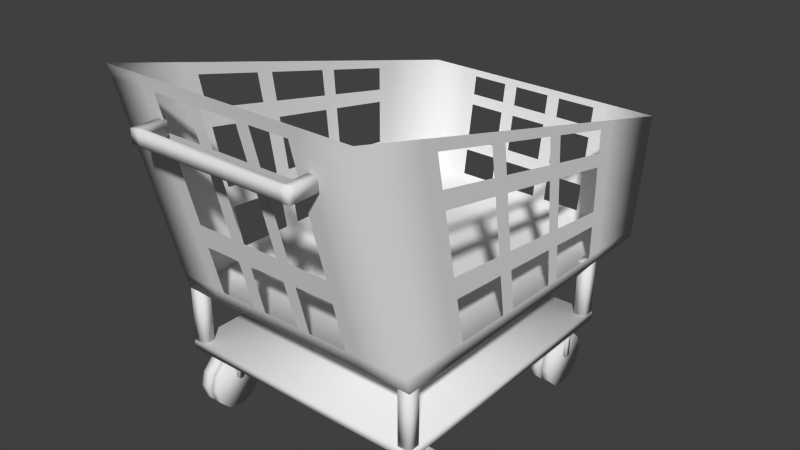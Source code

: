 # Source: Cart.blend  (saved by Blender 2.73.0; exported with 4.5.12 LTS)
import bpy
from mathutils import Matrix  # noqa: F401  (used for matrix-valued properties, if any)

bpy.ops.wm.read_factory_settings(use_empty=True)
scene = bpy.context.scene
scene.name = 'Scene'

# ---- collections
col_collection_1 = bpy.data.collections.new('Collection 1'); scene.collection.children.link(col_collection_1)

# ---- materials (node trees are filled in below, after node groups)
mat_material = bpy.data.materials.new('Material')
mat_material.alpha_threshold = 0.0
mat_material.use_transparent_shadow = False
mat_material.roughness = 0.5
mat_material.line_color = (0.0, 0.0, 0.0, 1.0)

# ---- material node trees

# ---- world
world_world = bpy.data.worlds.new('World'); scene.world = world_world
world_world.color = (0.05088, 0.05088, 0.05088)
world_world.use_sun_shadow = False
world_world.sun_shadow_jitter_overblur = 0.0
world_world.cycles.sampling_method = 'MANUAL'
world_world.cycles.sample_map_resolution = 256

# ---- meshes
me_cube = bpy.data.meshes.new('Cube')
me_cube.from_pydata([(-1.043, 0.8795, -0.4525), (1.043, 0.8795, -0.4525), (1.043, -1.903, -0.4525), (-1.043, -1.903, -0.4525), (-1.043, 1.031, 0.5316), (1.043, 1.031, 0.5316), (1.043, -2.381, 1.396), (-1.043, -2.381, 1.396), (-1.043, 0.9232, -0.1696), (1.043, 0.9232, -0.1696), (1.043, -2.041, 0.07891), (-1.043, -2.041, 0.07891), (-1.043, 0.939, -0.06719), (1.043, 0.939, -0.06719), (1.043, -2.09, 0.2713), (-1.043, -2.09, 0.2713), (-1.043, 0.9852, 0.2322), (1.043, 0.9852, 0.2322), (1.043, -2.236, 0.8336), (-1.043, -2.236, 0.8336), (-1.043, 0.999, 0.321), (1.043, 0.999, 0.321), (1.043, -2.279, 1.0), (-1.043, -2.279, 1.0), (-1.043, 0.2375, -0.4525), (-1.043, -0.3191, -0.4525), (-1.043, -0.8757, -0.4525), (-1.043, -1.432, -0.4525), (1.043, 0.2375, -0.4525), (1.043, -0.3191, -0.4525), (1.043, -0.8757, -0.4525), (1.043, -1.432, -0.4525), (-1.043, 0.2443, 0.731), (-1.043, -0.4382, 0.9039), (-1.043, -1.121, 1.077), (-1.043, -1.803, 1.25), (1.043, 0.2443, 0.731), (1.043, -0.4382, 0.9039), (1.043, -1.121, 1.077), (1.043, -1.803, 1.25), (-1.043, 0.2394, -0.1123), (-1.043, -0.3533, -0.06257), (-1.043, -0.9461, -0.01286), (-1.043, -1.539, 0.03684), (1.043, 0.2394, -0.1123), (1.043, -0.3533, -0.06257), (1.043, -0.9461, -0.01286), (1.043, -1.539, 0.03684), (-1.043, 0.2401, 0.0109), (-1.043, -0.3657, 0.0786), (-1.043, -0.9716, 0.1463), (-1.043, -1.577, 0.214), (1.043, 0.2401, 0.0109), (1.043, -0.3657, 0.0786), (1.043, -0.9716, 0.1463), (1.043, -1.577, 0.214), (-1.043, 0.2422, 0.3709), (-1.043, -0.402, 0.4912), (-1.043, -1.046, 0.6115), (-1.043, -1.69, 0.7318), (1.043, 0.2422, 0.3709), (1.043, -0.402, 0.4912), (1.043, -1.046, 0.6115), (1.043, -1.69, 0.7318), (-1.043, 0.2428, 0.4778), (-1.043, -0.4127, 0.6136), (-1.043, -1.068, 0.7495), (-1.043, -1.724, 0.8854), (1.043, 0.2428, 0.4778), (1.043, -0.4127, 0.6136), (1.043, -1.068, 0.7495), (1.043, -1.724, 0.8854), (-1.043, -1.329, -0.4525), (1.043, -1.329, -0.4525), (-1.043, -1.676, 1.217), (1.043, -1.676, 1.217), (-1.043, -1.428, 0.02758), (1.043, -1.428, 0.02758), (-1.043, -1.465, 0.2014), (1.043, -1.465, 0.2014), (-1.043, -1.57, 0.7094), (1.043, -1.57, 0.7094), (-1.043, -1.602, 0.8601), (1.043, -1.602, 0.8601), (-1.043, -0.7582, -0.4525), (1.043, -0.7582, -0.4525), (-1.043, -0.9766, 1.04), (1.043, -0.9766, 1.04), (-1.043, -0.821, -0.02336), (1.043, -0.821, -0.02336), (-1.043, -0.8437, 0.132), (1.043, -0.8437, 0.132), (-1.043, -0.9101, 0.5861), (1.043, -0.9101, 0.5861), (-1.043, -0.9298, 0.7208), (1.043, -0.9298, 0.7208), (-1.043, -0.2141, -0.4525), (1.043, -0.2141, -0.4525), (-1.043, -0.3094, 0.8713), (1.043, -0.3094, 0.8713), (-1.043, -0.2415, -0.07195), (1.043, -0.2415, -0.07195), (-1.043, -0.2514, 0.06583), (1.043, -0.2514, 0.06583), (-1.043, -0.2804, 0.4685), (1.043, -0.2804, 0.4685), (-1.043, -0.289, 0.588), (1.043, -0.289, 0.588), (-1.043, 0.3536, -0.4525), (1.043, 0.3536, -0.4525), (-1.043, 0.3867, 0.6949), (1.043, 0.3867, 0.6949), (-1.043, 0.3631, -0.1226), (1.043, 0.3631, -0.1226), (-1.043, 0.3666, -0.003226), (1.043, 0.3666, -0.003226), (-1.043, 0.3766, 0.3458), (1.043, 0.3766, 0.3458), (-1.043, 0.3796, 0.4494), (1.043, 0.3796, 0.4494), (-0.6255, 0.8795, -0.4525), (-0.2085, 0.8795, -0.4525), (0.2085, 0.8795, -0.4525), (0.6255, 0.8795, -0.4525), (0.6255, -1.903, -0.4525), (0.2085, -1.903, -0.4525), (-0.2085, -1.903, -0.4525), (-0.6255, -1.903, -0.4525), (-0.6255, 1.031, 0.5316), (-0.2085, 1.031, 0.5316), (0.2085, 1.031, 0.5316), (0.6255, 1.031, 0.5316), (0.6255, -2.381, 1.396), (0.2085, -2.381, 1.396), (-0.2085, -2.381, 1.396), (-0.6255, -2.381, 1.396), (0.6255, -2.041, 0.07891), (0.2085, -2.041, 0.07891), (-0.2085, -2.041, 0.07891), (-0.6255, -2.041, 0.07891), (-0.6255, 0.9232, -0.1696), (-0.2085, 0.9232, -0.1696), (0.2085, 0.9232, -0.1696), (0.6255, 0.9232, -0.1696), (0.6255, -2.09, 0.2713), (0.2085, -2.09, 0.2713), (-0.2085, -2.09, 0.2713), (-0.6255, -2.09, 0.2713), (-0.6255, 0.939, -0.06719), (-0.2085, 0.939, -0.06719), (0.2085, 0.939, -0.06719), (0.6255, 0.939, -0.06719), (0.6255, -2.236, 0.8336), (0.2085, -2.236, 0.8336), (-0.2085, -2.236, 0.8336), (-0.6255, -2.236, 0.8336), (-0.6255, 0.9852, 0.2322), (-0.2085, 0.9852, 0.2322), (0.2085, 0.9852, 0.2322), (0.6255, 0.9852, 0.2322), (0.6255, -2.279, 1.0), (0.2085, -2.279, 1.0), (-0.2085, -2.279, 1.0), (-0.6255, -2.279, 1.0), (-0.6255, 0.999, 0.321), (-0.2085, 0.999, 0.321), (0.2085, 0.999, 0.321), (0.6255, 0.999, 0.321), (0.6255, 0.2375, -0.4525), (0.2085, 0.2375, -0.4525), (-0.2085, 0.2375, -0.4525), (-0.6255, 0.2375, -0.4525), (0.6255, -0.3191, -0.4525), (0.2085, -0.3191, -0.4525), (-0.2085, -0.3191, -0.4525), (-0.6255, -0.3191, -0.4525), (0.6255, -0.8757, -0.4525), (0.2085, -0.8757, -0.4525), (-0.2085, -0.8757, -0.4525), (-0.6255, -0.8757, -0.4525), (0.6255, -1.432, -0.4525), (0.2085, -1.432, -0.4525), (-0.2085, -1.432, -0.4525), (-0.6255, -1.432, -0.4525), (0.6255, -1.329, -0.4525), (0.2085, -1.329, -0.4525), (-0.2085, -1.329, -0.4525), (-0.6255, -1.329, -0.4525), (0.6255, -0.7582, -0.4525), (0.2085, -0.7582, -0.4525), (-0.2085, -0.7582, -0.4525), (-0.6255, -0.7582, -0.4525), (0.6255, -0.2141, -0.4525), (0.2085, -0.2141, -0.4525), (-0.2085, -0.2141, -0.4525), (-0.6255, -0.2141, -0.4525), (0.6255, 0.3536, -0.4525), (0.2085, 0.3536, -0.4525), (-0.2085, 0.3536, -0.4525), (-0.6255, 0.3536, -0.4525), (0.5303, 0.8795, -0.4525), (0.5303, -1.903, -0.4525), (0.5303, 1.031, 0.5316), (0.5303, -2.381, 1.396), (0.5303, -2.041, 0.07891), (0.5303, 0.9232, -0.1696), (0.5303, -2.09, 0.2713), (0.5303, 0.939, -0.06719), (0.5303, -2.236, 0.8336), (0.5303, 0.9852, 0.2322), (0.5303, -2.279, 1.0), (0.5303, 0.999, 0.321), (0.5303, 0.2375, -0.4525), (0.5303, -0.3191, -0.4525), (0.5303, -0.8757, -0.4525), (0.5303, -1.432, -0.4525), (0.5303, -1.329, -0.4525), (0.5303, -0.7582, -0.4525), (0.5303, -0.2141, -0.4525), (0.5303, 0.3536, -0.4525), (0.09784, 0.8795, -0.4525), (0.09784, -1.903, -0.4525), (0.09784, 1.031, 0.5316), (0.09784, -2.381, 1.396), (0.09784, -2.041, 0.07891), (0.09784, 0.9232, -0.1696), (0.09784, -2.09, 0.2713), (0.09784, 0.939, -0.06719), (0.09784, -2.236, 0.8336), (0.09784, 0.9852, 0.2322), (0.09784, -2.279, 1.0), (0.09784, 0.999, 0.321), (0.09784, 0.2375, -0.4525), (0.09784, -0.3191, -0.4525), (0.09784, -0.8757, -0.4525), (0.09784, -1.432, -0.4525), (0.09784, -1.329, -0.4525), (0.09784, -0.7582, -0.4525), (0.09784, -0.2141, -0.4525), (0.09784, 0.3536, -0.4525), (-0.3229, 0.8795, -0.4525), (-0.3229, -1.903, -0.4525), (-0.3229, 1.031, 0.5316), (-0.3229, -2.381, 1.396), (-0.3229, -2.041, 0.07891), (-0.3229, 0.9232, -0.1696), (-0.3229, -2.09, 0.2713), (-0.3229, 0.939, -0.06719), (-0.3229, -2.236, 0.8336), (-0.3229, 0.9852, 0.2322), (-0.3229, -2.279, 1.0), (-0.3229, 0.999, 0.321), (-0.3229, 0.2375, -0.4525), (-0.3229, -0.3191, -0.4525), (-0.3229, -0.8757, -0.4525), (-0.3229, -1.432, -0.4525), (-0.3229, -1.329, -0.4525), (-0.3229, -0.7582, -0.4525), (-0.3229, -0.2141, -0.4525), (-0.3229, 0.3536, -0.4525), (-0.7322, -1.903, -0.4525), (-0.7322, -2.381, 1.396), (-0.7322, -2.041, 0.07891), (-0.7322, -2.09, 0.2713), (-0.7322, -2.236, 0.8336), (-0.7322, -2.279, 1.0), (-0.7322, 0.2375, -0.4525), (-0.7322, -0.3191, -0.4525), (-0.7322, -0.8757, -0.4525), (-0.7322, -1.432, -0.4525), (-0.7322, -1.329, -0.4525), (-0.7322, -0.7582, -0.4525), (-0.7322, -0.2141, -0.4525), (-0.7322, 0.3536, -0.4525), (-0.7322, 0.8795, -0.4525), (-0.7322, 1.031, 0.5316), (-0.7322, 0.9232, -0.1696), (-0.7322, 0.939, -0.06719), (-0.7322, 0.9852, 0.2322), (-0.7322, 0.999, 0.321), (-1.043, 0.8897, -0.3861), (1.043, 0.8897, -0.3861), (1.043, -1.936, -0.3277), (-1.043, -1.936, -0.3277), (1.043, 0.2379, -0.3726), (1.043, -0.3271, -0.361), (1.043, -0.8922, -0.3493), (1.043, -1.457, -0.3376), (-1.043, 0.2379, -0.3726), (-1.043, -0.3271, -0.361), (-1.043, -0.8922, -0.3493), (-1.043, -1.457, -0.3376), (-1.043, -1.352, -0.3398), (1.043, -1.352, -0.3398), (-1.043, -0.7729, -0.3518), (1.043, -0.7729, -0.3518), (-1.043, -0.2205, -0.3632), (1.043, -0.2205, -0.3632), (-1.043, 0.3558, -0.3751), (1.043, 0.3558, -0.3751), (-0.6255, 0.8897, -0.3861), (-0.2085, 0.8897, -0.3861), (0.2085, 0.8897, -0.3861), (0.6255, 0.8897, -0.3861), (0.6255, -1.936, -0.3277), (0.2085, -1.936, -0.3277), (-0.2085, -1.936, -0.3277), (-0.6255, -1.936, -0.3277), (0.5303, -1.936, -0.3277), (0.5303, 0.8897, -0.3861), (0.09784, -1.936, -0.3277), (0.09784, 0.8897, -0.3861), (-0.3229, -1.936, -0.3277), (-0.3229, 0.8897, -0.3861), (-0.7322, 0.8897, -0.3861), (-0.7322, -1.936, -0.3277), (-1.043, 1.023, 0.4763), (1.043, 1.023, 0.4763), (1.043, -2.354, 1.292), (-1.043, -2.354, 1.292), (-1.043, 0.2439, 0.6645), (-1.043, -0.4315, 0.8277), (-1.043, -1.107, 0.9909), (-1.043, -1.782, 1.154), (1.043, 0.2439, 0.6645), (1.043, -0.4315, 0.8277), (1.043, -1.107, 0.9909), (1.043, -1.782, 1.154), (1.043, -1.656, 1.124), (-1.043, -1.656, 1.124), (1.043, -0.9643, 0.9564), (-1.043, -0.9643, 0.9564), (1.043, -0.3041, 0.7969), (-1.043, -0.3041, 0.7969), (1.043, 0.3848, 0.6305), (-1.043, 0.3848, 0.6305), (0.6255, -2.354, 1.292), (0.2085, -2.354, 1.292), (-0.2085, -2.354, 1.292), (-0.6255, -2.354, 1.292), (-0.6255, 1.023, 0.4763), (-0.2085, 1.023, 0.4763), (0.2085, 1.023, 0.4763), (0.6255, 1.023, 0.4763), (0.5303, 1.023, 0.4763), (0.5303, -2.354, 1.292), (0.09784, 1.023, 0.4763), (0.09784, -2.354, 1.292), (-0.3229, 1.023, 0.4763), (-0.3229, -2.354, 1.292), (-0.7322, 1.023, 0.4763), (-0.7322, -2.354, 1.292)], [], [(180, 31, 2, 124), (343, 131, 5, 317), (327, 39, 6, 318), (351, 261, 7, 319), (291, 27, 3, 283), (51, 43, 11, 15), (315, 262, 11, 283), (287, 47, 10, 282), (303, 143, 9, 281), (59, 51, 15, 19), (262, 263, 15, 11), (47, 55, 14, 10), (143, 151, 13, 9), (67, 59, 19, 23), (263, 264, 19, 15), (55, 63, 18, 14), (151, 159, 17, 13), (323, 67, 23, 319), (264, 265, 23, 19), (63, 71, 22, 18), (159, 167, 21, 17), (117, 119, 68, 60), (105, 107, 69, 61), (93, 95, 70, 62), (81, 83, 71, 63), (335, 118, 64, 320), (333, 106, 65, 321), (331, 94, 66, 322), (329, 82, 67, 323), (115, 117, 60, 52), (103, 105, 61, 53), (91, 93, 62, 54), (79, 81, 63, 55), (118, 116, 56, 64), (106, 104, 57, 65), (94, 92, 58, 66), (82, 80, 59, 67), (113, 115, 52, 44), (101, 103, 53, 45), (89, 91, 54, 46), (77, 79, 55, 47), (116, 114, 48, 56), (104, 102, 49, 57), (92, 90, 50, 58), (80, 78, 51, 59), (299, 113, 44, 284), (297, 101, 45, 285), (295, 89, 46, 286), (293, 77, 47, 287), (114, 112, 40, 48), (102, 100, 41, 49), (90, 88, 42, 50), (78, 76, 43, 51), (298, 108, 24, 288), (296, 96, 25, 289), (294, 84, 26, 290), (292, 72, 27, 291), (334, 111, 36, 324), (332, 99, 37, 325), (330, 87, 38, 326), (328, 75, 39, 327), (196, 109, 28, 168), (192, 97, 29, 172), (188, 85, 30, 176), (184, 73, 31, 180), (176, 30, 73, 184), (326, 38, 75, 328), (290, 26, 72, 292), (50, 42, 76, 78), (46, 54, 79, 77), (66, 58, 80, 82), (62, 70, 83, 81), (172, 29, 85, 188), (325, 37, 87, 330), (289, 25, 84, 294), (49, 41, 88, 90), (45, 53, 91, 89), (65, 57, 92, 94), (61, 69, 95, 93), (168, 28, 97, 192), (324, 36, 99, 332), (288, 24, 96, 296), (48, 40, 100, 102), (44, 52, 103, 101), (64, 56, 104, 106), (60, 68, 107, 105), (123, 1, 109, 196), (317, 5, 111, 334), (280, 0, 108, 298), (12, 8, 112, 114), (281, 9, 113, 299), (16, 12, 114, 116), (9, 13, 115, 113), (20, 16, 116, 118), (13, 17, 117, 115), (316, 20, 118, 335), (17, 21, 119, 117), (274, 120, 199, 273), (240, 121, 198, 259), (220, 122, 197, 239), (200, 123, 196, 219), (266, 171, 195, 272), (252, 170, 194, 258), (232, 169, 193, 238), (212, 168, 192, 218), (267, 175, 191, 271), (253, 174, 190, 257), (233, 173, 189, 237), (213, 172, 188, 217), (268, 179, 187, 270), (254, 178, 186, 256), (234, 177, 185, 236), (214, 176, 184, 216), (270, 187, 183, 269), (256, 186, 182, 255), (236, 185, 181, 235), (216, 184, 180, 215), (271, 191, 179, 268), (257, 190, 178, 254), (237, 189, 177, 234), (217, 188, 176, 214), (272, 195, 175, 267), (258, 194, 174, 253), (238, 193, 173, 233), (218, 192, 172, 213), (273, 199, 171, 266), (259, 198, 170, 252), (239, 197, 169, 232), (219, 196, 168, 212), (278, 279, 164, 156), (249, 251, 165, 157), (229, 231, 166, 158), (209, 211, 167, 159), (18, 22, 160, 152), (208, 210, 161, 153), (228, 230, 162, 154), (248, 250, 163, 155), (277, 278, 156, 148), (247, 249, 157, 149), (227, 229, 158, 150), (207, 209, 159, 151), (14, 18, 152, 144), (276, 277, 148, 140), (245, 247, 149, 141), (225, 227, 150, 142), (205, 207, 151, 143), (10, 14, 144, 136), (204, 206, 145, 137), (224, 226, 146, 138), (244, 246, 147, 139), (314, 276, 140, 300), (313, 245, 141, 301), (311, 225, 142, 302), (309, 205, 143, 303), (282, 10, 136, 304), (318, 6, 132, 336), (345, 203, 133, 337), (347, 223, 134, 338), (349, 243, 135, 339), (350, 275, 128, 340), (348, 242, 129, 341), (346, 222, 130, 342), (344, 202, 131, 343), (269, 183, 127, 260), (255, 182, 126, 241), (235, 181, 125, 221), (215, 180, 124, 201), (181, 215, 201, 125), (342, 130, 202, 344), (336, 132, 203, 345), (304, 136, 204, 308), (136, 144, 206, 204), (142, 150, 207, 205), (144, 152, 208, 206), (152, 160, 210, 208), (158, 166, 211, 209), (197, 219, 212, 169), (193, 218, 213, 173), (189, 217, 214, 177), (185, 216, 215, 181), (177, 214, 216, 185), (173, 213, 217, 189), (169, 212, 218, 193), (122, 200, 219, 197), (182, 235, 221, 126), (341, 129, 222, 346), (337, 133, 223, 347), (305, 137, 224, 310), (137, 145, 226, 224), (141, 149, 227, 225), (145, 153, 228, 226), (153, 161, 230, 228), (157, 165, 231, 229), (198, 239, 232, 170), (194, 238, 233, 174), (190, 237, 234, 178), (186, 236, 235, 182), (178, 234, 236, 186), (174, 233, 237, 190), (170, 232, 238, 194), (121, 220, 239, 198), (183, 255, 241, 127), (340, 128, 242, 348), (338, 134, 243, 349), (306, 138, 244, 312), (138, 146, 246, 244), (140, 148, 247, 245), (146, 154, 248, 246), (154, 162, 250, 248), (156, 164, 251, 249), (199, 259, 252, 171), (195, 258, 253, 175), (191, 257, 254, 179), (187, 256, 255, 183), (179, 254, 256, 187), (175, 253, 257, 191), (171, 252, 258, 195), (120, 240, 259, 199), (27, 269, 260, 3), (316, 4, 275, 350), (280, 8, 276, 314), (8, 12, 277, 276), (12, 16, 278, 277), (16, 20, 279, 278), (108, 273, 266, 24), (96, 272, 267, 25), (84, 271, 268, 26), (72, 270, 269, 27), (26, 268, 270, 72), (25, 267, 271, 84), (24, 266, 272, 96), (0, 274, 273, 108), (155, 163, 265, 264), (147, 155, 264, 263), (139, 147, 263, 262), (307, 139, 262, 315), (339, 135, 261, 351), (127, 307, 315, 260), (0, 280, 314, 274), (120, 300, 313, 240), (126, 306, 312, 241), (121, 301, 311, 220), (125, 305, 310, 221), (122, 302, 309, 200), (124, 304, 308, 201), (241, 312, 307, 127), (221, 310, 306, 126), (201, 308, 305, 125), (2, 282, 304, 124), (200, 309, 303, 123), (220, 311, 302, 122), (240, 313, 301, 121), (274, 314, 300, 120), (1, 281, 299, 109), (8, 280, 298, 112), (28, 284, 297, 97), (29, 285, 295, 85), (30, 286, 293, 73), (76, 292, 291, 43), (88, 294, 290, 42), (100, 296, 289, 41), (112, 298, 288, 40), (73, 293, 287, 31), (85, 295, 286, 30), (97, 297, 285, 29), (109, 299, 284, 28), (123, 303, 281, 1), (31, 287, 282, 2), (260, 315, 283, 3), (43, 291, 283, 11), (163, 339, 351, 265), (20, 316, 350, 279), (162, 338, 349, 250), (161, 337, 347, 230), (160, 336, 345, 210), (211, 344, 343, 167), (231, 346, 342, 166), (251, 348, 341, 165), (279, 350, 340, 164), (22, 318, 336, 160), (4, 316, 335, 110), (21, 317, 334, 119), (32, 320, 333, 98), (33, 321, 331, 86), (34, 322, 329, 74), (83, 328, 327, 71), (95, 330, 326, 70), (107, 332, 325, 69), (119, 334, 324, 68), (74, 329, 323, 35), (86, 331, 322, 34), (98, 333, 321, 33), (110, 335, 320, 32), (35, 323, 319, 7), (265, 351, 319, 23), (71, 327, 318, 22), (167, 343, 317, 21)])
me_cube.polygons.foreach_set('use_smooth', [True] * 297)
_uv = me_cube.uv_layers.new(name='UVMap')
_uv.uv.foreach_set('vector', [-0.08568, 0.9145, -0.08568, 1.014, -0.1526, 1.014, -0.1526, 0.9145, 0.8892, 0.1138, 0.873, 0.1138, 0.873, 0.01416, 0.8892, 0.01416, 0.7879, 0.5773, 0.7909, 0.5515, 0.8729, 0.5121, 0.8691, 0.5401, 0.3077, 0.04234, 0.3077, 0.01416, 0.3882, 0.01416, 0.3882, 0.04234, 0.5194, 0.4811, 0.5229, 0.5121, 0.456, 0.5121, 0.4514, 0.4785, 0.5023, 0.3326, 0.5078, 0.3803, 0.4365, 0.3689, 0.4295, 0.3171, 0.3077, 0.4821, 0.3077, 0.3717, 0.3882, 0.3717, 0.3882, 0.4821, 0.7418, 0.9791, 0.7533, 0.8782, 0.8246, 0.8669, 0.8097, 0.9764, 1.142, 0.1138, 1.079, 0.1138, 1.079, 0.01416, 1.142, 0.01416, 0.4863, 0.1931, 0.5023, 0.3326, 0.4295, 0.3171, 0.4088, 0.1656, 0.3077, 0.3717, 0.3077, 0.3195, 0.3882, 0.3195, 0.3882, 0.3717, 0.7533, 0.8782, 0.7588, 0.8305, 0.8317, 0.8151, 0.8246, 0.8669, 1.079, 0.1138, 1.049, 0.1138, 1.049, 0.01416, 1.079, 0.01416, 0.4815, 0.1517, 0.4863, 0.1931, 0.4088, 0.1656, 0.4027, 0.1207, 0.3077, 0.3195, 0.3077, 0.1668, 0.3882, 0.1668, 0.3882, 0.3195, 0.7588, 0.8305, 0.7749, 0.691, 0.8523, 0.6636, 0.8317, 0.8151, 1.049, 0.1138, 0.9607, 0.1138, 0.9607, 0.01416, 1.049, 0.01416, 0.4732, 0.07933, 0.4815, 0.1517, 0.4027, 0.1207, 0.392, 0.04212, 0.3077, 0.1668, 0.3077, 0.1215, 0.3882, 0.1215, 0.3882, 0.1668, 0.7749, 0.691, 0.7796, 0.6496, 0.8584, 0.6186, 0.8523, 0.6636, 0.9607, 0.1138, 0.9347, 0.1138, 0.9347, 0.01416, 0.9607, 0.01416, 0.4812, 0.795, 0.4808, 0.7671, 0.5002, 0.7594, 0.5003, 0.7882, 0.5746, 0.7619, 0.5758, 0.7297, 0.5934, 0.7228, 0.5918, 0.7558, 0.664, 0.7303, 0.6668, 0.694, 0.6865, 0.6862, 0.6833, 0.7234, 0.7578, 0.697, 0.7623, 0.6564, 0.7796, 0.6496, 0.7749, 0.691, 0.7811, 0.2204, 0.7803, 0.2691, 0.7609, 0.2615, 0.7611, 0.2112, 0.6832, 0.1755, 0.6853, 0.2318, 0.6678, 0.2249, 0.6651, 0.1672, 0.5894, 0.1326, 0.5943, 0.196, 0.5747, 0.1883, 0.5692, 0.1233, 0.4911, 0.08751, 0.4989, 0.1585, 0.4815, 0.1517, 0.4732, 0.07933, 0.4827, 0.889, 0.4812, 0.795, 0.5003, 0.7882, 0.5006, 0.8852, 0.5704, 0.8704, 0.5746, 0.7619, 0.5918, 0.7558, 0.5867, 0.867, 0.6546, 0.8526, 0.664, 0.7303, 0.6833, 0.7234, 0.6728, 0.8487, 0.7428, 0.8339, 0.7578, 0.697, 0.7749, 0.691, 0.7588, 0.8305, 0.7803, 0.2691, 0.7799, 0.297, 0.7608, 0.2903, 0.7609, 0.2615, 0.6853, 0.2318, 0.6866, 0.264, 0.6693, 0.2579, 0.6678, 0.2249, 0.5943, 0.196, 0.5971, 0.2323, 0.5778, 0.2255, 0.5747, 0.1883, 0.4989, 0.1585, 0.5033, 0.1991, 0.4863, 0.1931, 0.4815, 0.1517, 0.4831, 0.9212, 0.4827, 0.889, 0.5006, 0.8852, 0.5007, 0.9184, 0.569, 0.9075, 0.5704, 0.8704, 0.5867, 0.867, 0.5849, 0.905, 0.6514, 0.8944, 0.6546, 0.8526, 0.6728, 0.8487, 0.6691, 0.8916, 0.7377, 0.8807, 0.7428, 0.8339, 0.7588, 0.8305, 0.7533, 0.8782, 0.7799, 0.297, 0.7785, 0.3911, 0.7605, 0.3873, 0.7608, 0.2903, 0.6866, 0.264, 0.6907, 0.3725, 0.6745, 0.369, 0.6693, 0.2579, 0.5971, 0.2323, 0.6066, 0.3546, 0.5884, 0.3508, 0.5778, 0.2255, 0.5033, 0.1991, 0.5183, 0.336, 0.5023, 0.3326, 0.4863, 0.1931, 0.4842, 0.9892, 0.4831, 0.9212, 0.5007, 0.9184, 0.5009, 0.9885, 0.5661, 0.986, 0.569, 0.9075, 0.5849, 0.905, 0.5812, 0.9854, 0.6445, 0.9829, 0.6514, 0.8944, 0.6691, 0.8916, 0.6615, 0.9822, 0.7268, 0.9797, 0.7377, 0.8807, 0.7533, 0.8782, 0.7418, 0.9791, 0.7785, 0.3911, 0.778, 0.4232, 0.7604, 0.4204, 0.7605, 0.3873, 0.6907, 0.3725, 0.6921, 0.4096, 0.6762, 0.4071, 0.6745, 0.369, 0.6066, 0.3546, 0.6098, 0.3965, 0.592, 0.3937, 0.5884, 0.3508, 0.5183, 0.336, 0.5235, 0.3828, 0.5078, 0.3803, 0.5023, 0.3326, 0.777, 0.4912, 0.7766, 0.5121, 0.7601, 0.5121, 0.7602, 0.4906, 0.6951, 0.488, 0.696, 0.5121, 0.6811, 0.5121, 0.6799, 0.4874, 0.6166, 0.4849, 0.6187, 0.5121, 0.602, 0.5121, 0.5997, 0.4843, 0.5343, 0.4817, 0.5377, 0.5121, 0.5229, 0.5121, 0.5194, 0.4811, 0.4801, 0.7183, 0.4798, 0.7009, 0.5, 0.6912, 0.5001, 0.7091, 0.5779, 0.6735, 0.5787, 0.6534, 0.597, 0.6447, 0.596, 0.6652, 0.6717, 0.6305, 0.6735, 0.6079, 0.6939, 0.5981, 0.692, 0.6212, 0.77, 0.5855, 0.7728, 0.5602, 0.7909, 0.5515, 0.7879, 0.5773, 0.168, 0.9145, 0.168, 1.014, 0.1515, 1.014, 0.1515, 0.9145, 0.08737, 0.9145, 0.08737, 1.014, 0.07245, 1.014, 0.07245, 0.9145, 0.01008, 0.9145, 0.01008, 1.014, -0.006614, 1.014, -0.006614, 0.9145, -0.07095, 0.9145, -0.07095, 1.014, -0.08568, 1.014, -0.08568, 0.9145, -0.006614, 0.9145, -0.006614, 1.014, -0.07095, 1.014, -0.07095, 0.9145, 0.692, 0.6212, 0.6939, 0.5981, 0.7728, 0.5602, 0.77, 0.5855, 0.5997, 0.4843, 0.602, 0.5121, 0.5377, 0.5121, 0.5343, 0.4817, 0.5884, 0.3508, 0.592, 0.3937, 0.5235, 0.3828, 0.5183, 0.336, 0.6691, 0.8916, 0.6728, 0.8487, 0.7428, 0.8339, 0.7377, 0.8807, 0.5747, 0.1883, 0.5778, 0.2255, 0.5033, 0.1991, 0.4989, 0.1585, 0.6833, 0.7234, 0.6865, 0.6862, 0.7623, 0.6564, 0.7578, 0.697, 0.07245, 0.9145, 0.07245, 1.014, 0.01008, 1.014, 0.01008, 0.9145, 0.596, 0.6652, 0.597, 0.6447, 0.6735, 0.6079, 0.6717, 0.6305, 0.6799, 0.4874, 0.6811, 0.5121, 0.6187, 0.5121, 0.6166, 0.4849, 0.6745, 0.369, 0.6762, 0.4071, 0.6098, 0.3965, 0.6066, 0.3546, 0.5849, 0.905, 0.5867, 0.867, 0.6546, 0.8526, 0.6514, 0.8944, 0.6678, 0.2249, 0.6693, 0.2579, 0.5971, 0.2323, 0.5943, 0.196, 0.5918, 0.7558, 0.5934, 0.7228, 0.6668, 0.694, 0.664, 0.7303, 0.1515, 0.9145, 0.1515, 1.014, 0.08737, 1.014, 0.08737, 0.9145, 0.5001, 0.7091, 0.5, 0.6912, 0.5787, 0.6534, 0.5779, 0.6735, 0.7602, 0.4906, 0.7601, 0.5121, 0.696, 0.5121, 0.6951, 0.488, 0.7605, 0.3873, 0.7604, 0.4204, 0.6921, 0.4096, 0.6907, 0.3725, 0.5007, 0.9184, 0.5006, 0.8852, 0.5704, 0.8704, 0.569, 0.9075, 0.7609, 0.2615, 0.7608, 0.2903, 0.6866, 0.264, 0.6853, 0.2318, 0.5003, 0.7882, 0.5002, 0.7594, 0.5758, 0.7297, 0.5746, 0.7619, 0.2427, 0.9145, 0.2427, 1.014, 0.168, 1.014, 0.168, 0.9145, 0.3894, 0.7598, 0.3882, 0.7449, 0.4798, 0.7009, 0.4801, 0.7183, 0.8528, 0.4942, 0.8514, 0.5121, 0.7766, 0.5121, 0.777, 0.4912, 0.8598, 0.4083, 0.8576, 0.4359, 0.778, 0.4232, 0.7785, 0.3911, 0.4083, 0.9921, 0.4036, 0.9338, 0.4831, 0.9212, 0.4842, 0.9892, 0.8664, 0.3277, 0.8598, 0.4083, 0.7785, 0.3911, 0.7799, 0.297, 0.4036, 0.9338, 0.4013, 0.9062, 0.4827, 0.889, 0.4831, 0.9212, 0.8683, 0.3037, 0.8664, 0.3277, 0.7799, 0.297, 0.7803, 0.2691, 0.4013, 0.9062, 0.3948, 0.8256, 0.4812, 0.795, 0.4827, 0.889, 0.8717, 0.2619, 0.8683, 0.3037, 0.7803, 0.2691, 0.7811, 0.2204, 0.3948, 0.8256, 0.3928, 0.8017, 0.4808, 0.7671, 0.4812, 0.795, 0.2427, 0.5902, 0.2427, 0.6156, 0.168, 0.6156, 0.168, 0.5902, 0.2427, 0.6879, 0.2427, 0.7153, 0.168, 0.7153, 0.168, 0.6879, 0.2427, 0.7885, 0.2427, 0.8149, 0.168, 0.8149, 0.168, 0.7885, 0.2427, 0.8918, 0.2427, 0.9145, 0.168, 0.9145, 0.168, 0.8918, 0.1515, 0.5902, 0.1515, 0.6156, 0.08737, 0.6156, 0.08737, 0.5902, 0.1515, 0.6879, 0.1515, 0.7153, 0.08737, 0.7153, 0.08737, 0.6879, 0.1515, 0.7885, 0.1515, 0.8149, 0.08737, 0.8149, 0.08737, 0.7885, 0.1515, 0.8918, 0.1515, 0.9145, 0.08737, 0.9145, 0.08737, 0.8918, 0.07245, 0.5902, 0.07245, 0.6156, 0.01008, 0.6156, 0.01008, 0.5902, 0.07245, 0.6879, 0.07245, 0.7153, 0.01008, 0.7153, 0.01008, 0.6879, 0.07245, 0.7885, 0.07245, 0.8149, 0.01008, 0.8149, 0.01008, 0.7885, 0.07245, 0.8918, 0.07245, 0.9145, 0.01008, 0.9145, 0.01008, 0.8918, -0.006614, 0.5902, -0.006614, 0.6156, -0.07095, 0.6156, -0.07095, 0.5902, -0.006614, 0.6879, -0.006614, 0.7153, -0.07095, 0.7153, -0.07095, 0.6879, -0.006614, 0.7885, -0.006614, 0.8149, -0.07095, 0.8149, -0.07095, 0.7885, -0.006614, 0.8918, -0.006614, 0.9145, -0.07095, 0.9145, -0.07095, 0.8918, -0.07095, 0.5902, -0.07095, 0.6156, -0.08568, 0.6156, -0.08568, 0.5902, -0.07095, 0.6879, -0.07095, 0.7153, -0.08568, 0.7153, -0.08568, 0.6879, -0.07095, 0.7885, -0.07095, 0.8149, -0.08568, 0.8149, -0.08568, 0.7885, -0.07095, 0.8918, -0.07095, 0.9145, -0.08568, 0.9145, -0.08568, 0.8918, 0.01008, 0.5902, 0.01008, 0.6156, -0.006614, 0.6156, -0.006614, 0.5902, 0.01008, 0.6879, 0.01008, 0.7153, -0.006614, 0.7153, -0.006614, 0.6879, 0.01008, 0.7885, 0.01008, 0.8149, -0.006614, 0.8149, -0.006614, 0.7885, 0.01008, 0.8918, 0.01008, 0.9145, -0.006614, 0.9145, -0.006614, 0.8918, 0.08737, 0.5902, 0.08737, 0.6156, 0.07245, 0.6156, 0.07245, 0.5902, 0.08737, 0.6879, 0.08737, 0.7153, 0.07245, 0.7153, 0.07245, 0.6879, 0.08737, 0.7885, 0.08737, 0.8149, 0.07245, 0.8149, 0.07245, 0.7885, 0.08737, 0.8918, 0.08737, 0.9145, 0.07245, 0.9145, 0.07245, 0.8918, 0.168, 0.5902, 0.168, 0.6156, 0.1515, 0.6156, 0.1515, 0.5902, 0.168, 0.6879, 0.168, 0.7153, 0.1515, 0.7153, 0.1515, 0.6879, 0.168, 0.7885, 0.168, 0.8149, 0.1515, 0.8149, 0.1515, 0.7885, 0.168, 0.8918, 0.168, 0.9145, 0.1515, 0.9145, 0.1515, 0.8918, 0.9607, 0.4382, 0.9347, 0.4382, 0.9347, 0.4127, 0.9607, 0.4127, 0.9607, 0.3404, 0.9347, 0.3404, 0.9347, 0.313, 0.9607, 0.313, 0.9607, 0.2399, 0.9347, 0.2399, 0.9347, 0.2134, 0.9607, 0.2134, 0.9607, 0.1365, 0.9347, 0.1365, 0.9347, 0.1138, 0.9607, 0.1138, -0.1526, 0.1668, -0.1526, 0.1215, -0.04445, 0.1215, -0.04445, 0.1668, -0.01975, 0.1668, -0.01975, 0.1215, 0.06371, 0.1215, 0.06371, 0.1668, 0.09241, 0.1668, 0.09241, 0.1215, 0.1719, 0.1215, 0.1719, 0.1668, 0.2015, 0.1668, 0.2015, 0.1215, 0.28, 0.1215, 0.28, 0.1668, 1.049, 0.4382, 0.9607, 0.4382, 0.9607, 0.4127, 1.049, 0.4127, 1.049, 0.3404, 0.9607, 0.3404, 0.9607, 0.313, 1.049, 0.313, 1.049, 0.2399, 0.9607, 0.2399, 0.9607, 0.2134, 1.049, 0.2134, 1.049, 0.1365, 0.9607, 0.1365, 0.9607, 0.1138, 1.049, 0.1138, -0.1526, 0.3195, -0.1526, 0.1668, -0.04445, 0.1668, -0.04445, 0.3195, 1.079, 0.4382, 1.049, 0.4382, 1.049, 0.4127, 1.079, 0.4127, 1.079, 0.3404, 1.049, 0.3404, 1.049, 0.313, 1.079, 0.313, 1.079, 0.2399, 1.049, 0.2399, 1.049, 0.2134, 1.079, 0.2134, 1.079, 0.1365, 1.049, 0.1365, 1.049, 0.1138, 1.079, 0.1138, -0.1526, 0.3717, -0.1526, 0.3195, -0.04445, 0.3195, -0.04445, 0.3717, -0.01975, 0.3717, -0.01975, 0.3195, 0.06371, 0.3195, 0.06371, 0.3717, 0.09241, 0.3717, 0.09241, 0.3195, 0.1719, 0.3195, 0.1719, 0.3717, 0.2015, 0.3717, 0.2015, 0.3195, 0.28, 0.3195, 0.28, 0.3717, 1.142, 0.4382, 1.079, 0.4382, 1.079, 0.4127, 1.142, 0.4127, 1.142, 0.3404, 1.079, 0.3404, 1.079, 0.313, 1.142, 0.313, 1.142, 0.2399, 1.079, 0.2399, 1.079, 0.2134, 1.142, 0.2134, 1.142, 0.1365, 1.079, 0.1365, 1.079, 0.1138, 1.142, 0.1138, -0.1526, 0.4821, -0.1526, 0.3717, -0.04445, 0.3717, -0.04445, 0.4821, -0.1526, 0.04234, -0.1526, 0.01416, -0.04445, 0.01416, -0.04445, 0.04234, -0.01975, 0.04234, -0.01975, 0.01416, 0.06371, 0.01416, 0.06371, 0.04234, 0.09241, 0.04234, 0.09241, 0.01416, 0.1719, 0.01416, 0.1719, 0.04234, 0.2015, 0.04234, 0.2015, 0.01416, 0.28, 0.01416, 0.28, 0.04234, 0.8892, 0.4382, 0.873, 0.4382, 0.873, 0.4127, 0.8892, 0.4127, 0.8892, 0.3404, 0.873, 0.3404, 0.873, 0.313, 0.8892, 0.313, 0.8892, 0.2399, 0.873, 0.2399, 0.873, 0.2134, 0.8892, 0.2134, 0.8892, 0.1365, 0.873, 0.1365, 0.873, 0.1138, 0.8892, 0.1138, -0.08568, 0.5902, -0.08568, 0.6156, -0.1526, 0.6156, -0.1526, 0.5902, -0.08568, 0.6879, -0.08568, 0.7153, -0.1526, 0.7153, -0.1526, 0.6879, -0.08568, 0.7885, -0.08568, 0.8149, -0.1526, 0.8149, -0.1526, 0.7885, -0.08568, 0.8918, -0.08568, 0.9145, -0.1526, 0.9145, -0.1526, 0.8918, -0.08568, 0.8149, -0.08568, 0.8918, -0.1526, 0.8918, -0.1526, 0.8149, 0.8892, 0.2134, 0.873, 0.2134, 0.873, 0.1365, 0.8892, 0.1365, -0.04445, 0.04234, -0.04445, 0.01416, -0.01975, 0.01416, -0.01975, 0.04234, -0.04445, 0.4821, -0.04445, 0.3717, -0.01975, 0.3717, -0.01975, 0.4821, -0.04445, 0.3717, -0.04445, 0.3195, -0.01975, 0.3195, -0.01975, 0.3717, 1.079, 0.2134, 1.049, 0.2134, 1.049, 0.1365, 1.079, 0.1365, -0.04445, 0.3195, -0.04445, 0.1668, -0.01975, 0.1668, -0.01975, 0.3195, -0.04445, 0.1668, -0.04445, 0.1215, -0.01975, 0.1215, -0.01975, 0.1668, 0.9607, 0.2134, 0.9347, 0.2134, 0.9347, 0.1365, 0.9607, 0.1365, 0.168, 0.8149, 0.168, 0.8918, 0.1515, 0.8918, 0.1515, 0.8149, 0.08737, 0.8149, 0.08737, 0.8918, 0.07245, 0.8918, 0.07245, 0.8149, 0.01008, 0.8149, 0.01008, 0.8918, -0.006614, 0.8918, -0.006614, 0.8149, -0.07095, 0.8149, -0.07095, 0.8918, -0.08568, 0.8918, -0.08568, 0.8149, -0.006614, 0.8149, -0.006614, 0.8918, -0.07095, 0.8918, -0.07095, 0.8149, 0.07245, 0.8149, 0.07245, 0.8918, 0.01008, 0.8918, 0.01008, 0.8149, 0.1515, 0.8149, 0.1515, 0.8918, 0.08737, 0.8918, 0.08737, 0.8149, 0.2427, 0.8149, 0.2427, 0.8918, 0.168, 0.8918, 0.168, 0.8149, -0.08568, 0.7153, -0.08568, 0.7885, -0.1526, 0.7885, -0.1526, 0.7153, 0.8892, 0.313, 0.873, 0.313, 0.873, 0.2399, 0.8892, 0.2399, 0.06371, 0.04234, 0.06371, 0.01416, 0.09241, 0.01416, 0.09241, 0.04234, 0.06371, 0.4821, 0.06371, 0.3717, 0.09241, 0.3717, 0.09241, 0.4821, 0.06371, 0.3717, 0.06371, 0.3195, 0.09241, 0.3195, 0.09241, 0.3717, 1.079, 0.313, 1.049, 0.313, 1.049, 0.2399, 1.079, 0.2399, 0.06371, 0.3195, 0.06371, 0.1668, 0.09241, 0.1668, 0.09241, 0.3195, 0.06371, 0.1668, 0.06371, 0.1215, 0.09241, 0.1215, 0.09241, 0.1668, 0.9607, 0.313, 0.9347, 0.313, 0.9347, 0.2399, 0.9607, 0.2399, 0.168, 0.7153, 0.168, 0.7885, 0.1515, 0.7885, 0.1515, 0.7153, 0.08737, 0.7153, 0.08737, 0.7885, 0.07245, 0.7885, 0.07245, 0.7153, 0.01008, 0.7153, 0.01008, 0.7885, -0.006614, 0.7885, -0.006614, 0.7153, -0.07095, 0.7153, -0.07095, 0.7885, -0.08568, 0.7885, -0.08568, 0.7153, -0.006614, 0.7153, -0.006614, 0.7885, -0.07095, 0.7885, -0.07095, 0.7153, 0.07245, 0.7153, 0.07245, 0.7885, 0.01008, 0.7885, 0.01008, 0.7153, 0.1515, 0.7153, 0.1515, 0.7885, 0.08737, 0.7885, 0.08737, 0.7153, 0.2427, 0.7153, 0.2427, 0.7885, 0.168, 0.7885, 0.168, 0.7153, -0.08568, 0.6156, -0.08568, 0.6879, -0.1526, 0.6879, -0.1526, 0.6156, 0.8892, 0.4127, 0.873, 0.4127, 0.873, 0.3404, 0.8892, 0.3404, 0.1719, 0.04234, 0.1719, 0.01416, 0.2015, 0.01416, 0.2015, 0.04234, 0.1719, 0.4821, 0.1719, 0.3717, 0.2015, 0.3717, 0.2015, 0.4821, 0.1719, 0.3717, 0.1719, 0.3195, 0.2015, 0.3195, 0.2015, 0.3717, 1.079, 0.4127, 1.049, 0.4127, 1.049, 0.3404, 1.079, 0.3404, 0.1719, 0.3195, 0.1719, 0.1668, 0.2015, 0.1668, 0.2015, 0.3195, 0.1719, 0.1668, 0.1719, 0.1215, 0.2015, 0.1215, 0.2015, 0.1668, 0.9607, 0.4127, 0.9347, 0.4127, 0.9347, 0.3404, 0.9607, 0.3404, 0.168, 0.6156, 0.168, 0.6879, 0.1515, 0.6879, 0.1515, 0.6156, 0.08737, 0.6156, 0.08737, 0.6879, 0.07245, 0.6879, 0.07245, 0.6156, 0.01008, 0.6156, 0.01008, 0.6879, -0.006614, 0.6879, -0.006614, 0.6156, -0.07095, 0.6156, -0.07095, 0.6879, -0.08568, 0.6879, -0.08568, 0.6156, -0.006614, 0.6156, -0.006614, 0.6879, -0.07095, 0.6879, -0.07095, 0.6156, 0.07245, 0.6156, 0.07245, 0.6879, 0.01008, 0.6879, 0.01008, 0.6156, 0.1515, 0.6156, 0.1515, 0.6879, 0.08737, 0.6879, 0.08737, 0.6156, 0.2427, 0.6156, 0.2427, 0.6879, 0.168, 0.6879, 0.168, 0.6156, -0.08568, 0.516, -0.08568, 0.5902, -0.1526, 0.5902, -0.1526, 0.516, 0.8892, 0.5123, 0.873, 0.5123, 0.873, 0.4382, 0.8892, 0.4382, 1.142, 0.5123, 1.079, 0.5123, 1.079, 0.4382, 1.142, 0.4382, 1.079, 0.5123, 1.049, 0.5123, 1.049, 0.4382, 1.079, 0.4382, 1.049, 0.5123, 0.9607, 0.5123, 0.9607, 0.4382, 1.049, 0.4382, 0.9607, 0.5123, 0.9347, 0.5123, 0.9347, 0.4382, 0.9607, 0.4382, 0.168, 0.516, 0.168, 0.5902, 0.1515, 0.5902, 0.1515, 0.516, 0.08737, 0.516, 0.08737, 0.5902, 0.07245, 0.5902, 0.07245, 0.516, 0.01008, 0.516, 0.01008, 0.5902, -0.006614, 0.5902, -0.006614, 0.516, -0.07095, 0.516, -0.07095, 0.5902, -0.08568, 0.5902, -0.08568, 0.516, -0.006614, 0.516, -0.006614, 0.5902, -0.07095, 0.5902, -0.07095, 0.516, 0.07245, 0.516, 0.07245, 0.5902, 0.01008, 0.5902, 0.01008, 0.516, 0.1515, 0.516, 0.1515, 0.5902, 0.08737, 0.5902, 0.08737, 0.516, 0.2427, 0.516, 0.2427, 0.5902, 0.168, 0.5902, 0.168, 0.516, 0.28, 0.1668, 0.28, 0.1215, 0.3077, 0.1215, 0.3077, 0.1668, 0.28, 0.3195, 0.28, 0.1668, 0.3077, 0.1668, 0.3077, 0.3195, 0.28, 0.3717, 0.28, 0.3195, 0.3077, 0.3195, 0.3077, 0.3717, 0.28, 0.4821, 0.28, 0.3717, 0.3077, 0.3717, 0.3077, 0.4821, 0.28, 0.04234, 0.28, 0.01416, 0.3077, 0.01416, 0.3077, 0.04234, 0.28, 0.516, 0.28, 0.4821, 0.3077, 0.4821, 0.3077, 0.516, 1.162, 0.5123, 1.142, 0.5123, 1.142, 0.4382, 1.162, 0.4382, 1.162, 0.4127, 1.142, 0.4127, 1.142, 0.3404, 1.162, 0.3404, 0.1719, 0.516, 0.1719, 0.4821, 0.2015, 0.4821, 0.2015, 0.516, 1.162, 0.313, 1.142, 0.313, 1.142, 0.2399, 1.162, 0.2399, 0.06371, 0.516, 0.06371, 0.4821, 0.09241, 0.4821, 0.09241, 0.516, 1.162, 0.2134, 1.142, 0.2134, 1.142, 0.1365, 1.162, 0.1365, -0.04445, 0.516, -0.04445, 0.4821, -0.01975, 0.4821, -0.01975, 0.516, 0.2015, 0.516, 0.2015, 0.4821, 0.28, 0.4821, 0.28, 0.516, 0.09241, 0.516, 0.09241, 0.4821, 0.1719, 0.4821, 0.1719, 0.516, -0.01975, 0.516, -0.01975, 0.4821, 0.06371, 0.4821, 0.06371, 0.516, -0.1526, 0.516, -0.1526, 0.4821, -0.04445, 0.4821, -0.04445, 0.516, 1.162, 0.1365, 1.142, 0.1365, 1.142, 0.1138, 1.162, 0.1138, 1.162, 0.2399, 1.142, 0.2399, 1.142, 0.2134, 1.162, 0.2134, 1.162, 0.3404, 1.142, 0.3404, 1.142, 0.313, 1.162, 0.313, 1.162, 0.4382, 1.142, 0.4382, 1.142, 0.4127, 1.162, 0.4127, 0.4098, 1.01, 0.4083, 0.9921, 0.4842, 0.9892, 0.4845, 1.01, 0.8576, 0.4359, 0.8528, 0.4942, 0.777, 0.4912, 0.778, 0.4232, 0.501, 1.01, 0.5009, 0.9885, 0.5661, 0.986, 0.5651, 1.01, 0.5801, 1.01, 0.5812, 0.9854, 0.6445, 0.9829, 0.6424, 1.01, 0.6591, 1.01, 0.6615, 0.9822, 0.7268, 0.9797, 0.7235, 1.01, 0.5235, 0.3828, 0.5343, 0.4817, 0.5194, 0.4811, 0.5078, 0.3803, 0.6098, 0.3965, 0.6166, 0.4849, 0.5997, 0.4843, 0.592, 0.3937, 0.6921, 0.4096, 0.6951, 0.488, 0.6799, 0.4874, 0.6762, 0.4071, 0.778, 0.4232, 0.777, 0.4912, 0.7602, 0.4906, 0.7604, 0.4204, 0.7235, 1.01, 0.7268, 0.9797, 0.7418, 0.9791, 0.7382, 1.01, 0.6424, 1.01, 0.6445, 0.9829, 0.6615, 0.9822, 0.6591, 1.01, 0.5651, 1.01, 0.5661, 0.986, 0.5812, 0.9854, 0.5801, 1.01, 0.4845, 1.01, 0.4842, 0.9892, 0.5009, 0.9885, 0.501, 1.01, 1.162, 0.1138, 1.142, 0.1138, 1.142, 0.01416, 1.162, 0.01416, 0.7382, 1.01, 0.7418, 0.9791, 0.8097, 0.9764, 0.8051, 1.01, 0.3077, 0.516, 0.3077, 0.4821, 0.3882, 0.4821, 0.3882, 0.516, 0.5078, 0.3803, 0.5194, 0.4811, 0.4514, 0.4785, 0.4365, 0.3689, 0.28, 0.1215, 0.28, 0.04234, 0.3077, 0.04234, 0.3077, 0.1215, 0.9347, 0.5123, 0.8892, 0.5123, 0.8892, 0.4382, 0.9347, 0.4382, 0.1719, 0.1215, 0.1719, 0.04234, 0.2015, 0.04234, 0.2015, 0.1215, 0.06371, 0.1215, 0.06371, 0.04234, 0.09241, 0.04234, 0.09241, 0.1215, -0.04445, 0.1215, -0.04445, 0.04234, -0.01975, 0.04234, -0.01975, 0.1215, 0.9347, 0.1365, 0.8892, 0.1365, 0.8892, 0.1138, 0.9347, 0.1138, 0.9347, 0.2399, 0.8892, 0.2399, 0.8892, 0.2134, 0.9347, 0.2134, 0.9347, 0.3404, 0.8892, 0.3404, 0.8892, 0.313, 0.9347, 0.313, 0.9347, 0.4382, 0.8892, 0.4382, 0.8892, 0.4127, 0.9347, 0.4127, -0.1526, 0.1215, -0.1526, 0.04234, -0.04445, 0.04234, -0.04445, 0.1215, 0.873, 0.247, 0.8717, 0.2619, 0.7811, 0.2204, 0.7813, 0.203, 0.3928, 0.8017, 0.3894, 0.7598, 0.4801, 0.7183, 0.4808, 0.7671, 0.7611, 0.1933, 0.7611, 0.2112, 0.6832, 0.1755, 0.6825, 0.1555, 0.6642, 0.1467, 0.6651, 0.1672, 0.5894, 0.1326, 0.5877, 0.11, 0.5672, 0.1001, 0.5692, 0.1233, 0.4911, 0.08751, 0.4883, 0.06225, 0.7623, 0.6564, 0.77, 0.5855, 0.7879, 0.5773, 0.7796, 0.6496, 0.6668, 0.694, 0.6717, 0.6305, 0.692, 0.6212, 0.6865, 0.6862, 0.5758, 0.7297, 0.5779, 0.6735, 0.596, 0.6652, 0.5934, 0.7228, 0.4808, 0.7671, 0.4801, 0.7183, 0.5001, 0.7091, 0.5002, 0.7594, 0.4883, 0.06225, 0.4911, 0.08751, 0.4732, 0.07933, 0.4703, 0.05358, 0.5877, 0.11, 0.5894, 0.1326, 0.5692, 0.1233, 0.5672, 0.1001, 0.6825, 0.1555, 0.6832, 0.1755, 0.6651, 0.1672, 0.6642, 0.1467, 0.7813, 0.203, 0.7811, 0.2204, 0.7611, 0.2112, 0.7611, 0.1933, 0.4703, 0.05358, 0.4732, 0.07933, 0.392, 0.04212, 0.3882, 0.01416, 0.3077, 0.1215, 0.3077, 0.04234, 0.3882, 0.04234, 0.3882, 0.1215, 0.7796, 0.6496, 0.7879, 0.5773, 0.8691, 0.5401, 0.8584, 0.6186, 0.9347, 0.1138, 0.8892, 0.1138, 0.8892, 0.01416, 0.9347, 0.01416])
me_cube.materials.append(mat_material)
me_cube.use_remesh_preserve_volume = False
me_cube.use_remesh_preserve_attributes = False
me_cube.use_mirror_vertex_groups = False
me_cube.update()
me_cube_003 = bpy.data.meshes.new('Cube.003')
me_cube_003.from_pydata([(-0.6844, -0.5928, -0.0534), (-0.6844, -0.6339, -0.0534), (0.6844, -0.6339, -0.0534), (0.6844, -0.5928, -0.0534), (-0.6844, -0.5928, 0.0534), (-0.6844, -0.6339, 0.0534), (0.6844, -0.6339, 0.0534), (0.6844, -0.5928, 0.0534), (-0.6163, -0.6339, 0.0534), (0.6163, -0.6339, 0.0534), (0.6163, -0.6339, -0.0534), (-0.6163, -0.6339, -0.0534), (0.6163, -0.5928, 0.0534), (-0.6163, -0.5928, 0.0534), (-0.6163, -0.5928, -0.0534), (0.6163, -0.5928, -0.0534), (-0.6844, -0.4031, -0.0534), (0.6844, -0.4031, -0.0534), (-0.6844, -0.4031, 0.0534), (0.6844, -0.4031, 0.0534), (0.6163, -0.4031, 0.0534), (-0.6163, -0.4031, 0.0534), (-0.6163, -0.4031, -0.0534), (0.6163, -0.4031, -0.0534)], [], [(4, 5, 1, 0), (9, 6, 2, 10), (6, 7, 3, 2), (12, 15, 23, 20), (15, 10, 2, 3), (13, 8, 5, 4), (7, 6, 9, 12), (12, 9, 8, 13), (0, 1, 11, 14), (14, 11, 10, 15), (14, 13, 21, 22), (12, 13, 14, 15), (5, 8, 11, 1), (8, 9, 10, 11), (21, 18, 16, 22), (19, 20, 23, 17), (0, 14, 22, 16), (7, 12, 20, 19), (15, 3, 17, 23), (13, 4, 18, 21), (3, 7, 19, 17), (4, 0, 16, 18)])
me_cube_003.polygons.foreach_set('use_smooth', [True] * 22)
_uv = me_cube_003.uv_layers.new(name='UVMap')
_uv.uv.foreach_set('vector', [0.125, 0.1781, 0.125, 0.0, 0.25, 0.0, 0.25, 0.1781, 0.6188, 0.8219, 0.625, 0.8219, 0.625, 1.0, 0.6188, 1.0, 2.123e-07, 1.0, 1.863e-07, 0.8219, 0.125, 0.8219, 0.125, 1.0, 0.625, 0.0, 0.75, 0.0, 0.75, 0.8219, 0.625, 0.8219, 0.4938, 0.1781, 0.4938, 0.0, 0.5, 0.0, 0.5, 0.1781, 0.3688, 0.1781, 0.3688, 0.0, 0.375, 0.0, 0.375, 0.1781, 0.25, 0.1781, 0.25, 0.0, 0.2562, 0.0, 0.2562, 0.1781, 0.2562, 0.1781, 0.2562, 0.0, 0.3688, 0.0, 0.3688, 0.1781, 0.375, 0.1781, 0.375, 0.0, 0.3812, 0.0, 0.3812, 0.1781, 0.3812, 0.1781, 0.3812, 0.0, 0.4938, 0.0, 0.4938, 0.1781, 0.625, 0.8219, 0.5, 0.8219, 0.5, 0.0, 0.625, 0.0, 0.625, 0.8219, 0.7376, 0.8219, 0.7376, 1.0, 0.625, 1.0, 0.5, 0.8219, 0.5062, 0.8219, 0.5062, 1.0, 0.5, 1.0, 0.5062, 0.8219, 0.6188, 0.8219, 0.6188, 1.0, 0.5062, 1.0, 0.7376, 0.8219, 0.7438, 0.8219, 0.7438, 1.0, 0.7376, 1.0, 0.7438, 0.8219, 0.75, 0.8219, 0.75, 1.0, 0.7438, 1.0, 0.375, 0.1781, 0.3812, 0.1781, 0.3812, 1.0, 0.375, 1.0, 0.25, 0.1781, 0.2562, 0.1781, 0.2562, 1.0, 0.25, 1.0, 0.4938, 0.1781, 0.5, 0.1781, 0.5, 1.0, 0.4938, 1.0, 0.3688, 0.1781, 0.375, 0.1781, 0.375, 1.0, 0.3688, 1.0, 0.125, 0.8219, 1.863e-07, 0.8219, 0.0, 0.0, 0.125, 0.0, 0.125, 0.1781, 0.25, 0.1781, 0.25, 1.0, 0.125, 1.0])
me_cube_003.use_remesh_preserve_volume = False
me_cube_003.use_remesh_preserve_attributes = False
me_cube_003.use_mirror_vertex_groups = False
me_cube_003.update()
me_cube_011 = bpy.data.meshes.new('Cube.011')
me_cube_011.from_pydata([(1.929, -0.04917, -0.3665), (1.929, 0.04917, -0.3665), (2.027, 0.04917, -0.3665), (2.027, -0.04917, -0.3665), (1.929, -0.04917, 0.1614), (1.929, 0.04917, 0.1614), (2.027, 0.04917, 0.1614), (2.027, -0.04917, 0.1614), (-0.04917, -0.04917, -0.3665), (-0.04917, 0.04917, -0.3665), (0.04917, 0.04917, -0.3665), (0.04917, -0.04917, -0.3665), (-0.04917, -0.04917, 0.1614), (-0.04917, 0.04917, 0.1614), (0.04917, 0.04917, 0.1614), (0.04917, -0.04917, 0.1614), (-0.04917, -2.207, -0.3665), (-0.04917, -2.109, -0.3665), (0.04917, -2.109, -0.3665), (0.04917, -2.207, -0.3665), (-0.04917, -2.207, 0.1614), (-0.04917, -2.109, 0.1614), (0.04917, -2.109, 0.1614), (0.04917, -2.207, 0.1614), (-0.05356, -2.214, -0.3085), (-0.05356, 0.05562, -0.3085), (2.032, 0.05562, -0.3085), (2.032, -2.214, -0.3085), (-0.05356, -2.214, -0.3752), (-0.05356, 0.05562, -0.3752), (2.032, 0.05562, -0.3752), (2.032, -2.214, -0.3752), (1.93, -2.207, -0.3665), (1.93, -2.109, -0.3665), (2.029, -2.109, -0.3665), (2.029, -2.207, -0.3665), (1.93, -2.207, 0.1614), (1.93, -2.109, 0.1614), (2.029, -2.109, 0.1614), (2.029, -2.207, 0.1614)], [], [(4, 5, 1, 0), (5, 6, 2, 1), (6, 7, 3, 2), (7, 4, 0, 3), (0, 1, 2, 3), (7, 6, 5, 4), (12, 13, 9, 8), (13, 14, 10, 9), (14, 15, 11, 10), (15, 12, 8, 11), (8, 9, 10, 11), (15, 14, 13, 12), (20, 21, 17, 16), (21, 22, 18, 17), (22, 23, 19, 18), (23, 20, 16, 19), (16, 17, 18, 19), (23, 22, 21, 20), (28, 29, 25, 24), (29, 30, 26, 25), (30, 31, 27, 26), (31, 28, 24, 27), (24, 25, 26, 27), (31, 30, 29, 28), (36, 37, 33, 32), (37, 38, 34, 33), (38, 39, 35, 34), (39, 36, 32, 35), (32, 33, 34, 35), (39, 38, 37, 36)])
me_cube_011.polygons.foreach_set('use_smooth', [True] * 30)
_uv = me_cube_011.uv_layers.new(name='UVMap')
_uv.uv.foreach_set('vector', [0.0, 0.0, 1.0, 0.0, 1.0, 1.0, 0.0, 1.0, 0.0, 0.0, 1.0, 0.0, 1.0, 1.0, 0.0, 1.0, 0.0, 0.0, 1.0, 0.0, 1.0, 1.0, 0.0, 1.0, 0.0, 0.0, 1.0, 0.0, 1.0, 1.0, 0.0, 1.0, 0.0, 0.0, 1.0, 0.0, 1.0, 1.0, 0.0, 1.0, 0.0, 0.0, 1.0, 0.0, 1.0, 1.0, 0.0, 1.0, 0.0, 0.0, 1.0, 0.0, 1.0, 1.0, 0.0, 1.0, 0.0, 0.0, 1.0, 0.0, 1.0, 1.0, 0.0, 1.0, 0.0, 0.0, 1.0, 0.0, 1.0, 1.0, 0.0, 1.0, 0.0, 0.0, 1.0, 0.0, 1.0, 1.0, 0.0, 1.0, 0.0, 0.0, 1.0, 0.0, 1.0, 1.0, 0.0, 1.0, 0.0, 0.0, 1.0, 0.0, 1.0, 1.0, 0.0, 1.0, 0.0, 0.0, 1.0, 0.0, 1.0, 1.0, 0.0, 1.0, 0.0, 0.0, 1.0, 0.0, 1.0, 1.0, 0.0, 1.0, 0.0, 0.0, 1.0, 0.0, 1.0, 1.0, 0.0, 1.0, 0.0, 0.0, 1.0, 0.0, 1.0, 1.0, 0.0, 1.0, 0.0, 0.0, 1.0, 0.0, 1.0, 1.0, 0.0, 1.0, 0.0, 0.0, 1.0, 0.0, 1.0, 1.0, 0.0, 1.0, 0.3449, 0.5142, 0.3449, 0.01416, 0.664, 0.01416, 0.664, 0.5142, 0.9831, 0.4458, 0.664, 0.4458, 0.664, 0.01416, 0.9831, 0.01416, 0.0258, 0.5142, 0.0258, 0.01416, 0.3449, 0.01416, 0.3449, 0.5142, 0.664, 0.4458, 0.9831, 0.4458, 0.9831, 0.8775, 0.664, 0.8775, 0.664, 0.5142, 0.664, 1.014, 0.3449, 1.014, 0.3449, 0.5142, 0.3449, 0.5142, 0.3449, 1.014, 0.0258, 1.014, 0.0258, 0.5142, 0.0, 0.0, 1.0, 0.0, 1.0, 1.0, 0.0, 1.0, 0.0, 0.0, 1.0, 0.0, 1.0, 1.0, 0.0, 1.0, 0.0, 0.0, 1.0, 0.0, 1.0, 1.0, 0.0, 1.0, 0.0, 0.0, 1.0, 0.0, 1.0, 1.0, 0.0, 1.0, 0.0, 0.0, 1.0, 0.0, 1.0, 1.0, 0.0, 1.0, 0.0, 0.0, 1.0, 0.0, 1.0, 1.0, 0.0, 1.0])
me_cube_011.use_remesh_preserve_volume = False
me_cube_011.use_remesh_preserve_attributes = False
me_cube_011.use_mirror_vertex_groups = False
me_cube_011.update()
me_cylinder_003 = bpy.data.meshes.new('Cylinder.003')
me_cylinder_003.from_pydata([(-0.1162, -0.01767, 0.04307), (-0.1162, 0.02266, 0.04307), (-0.08424, 0.02266, 0.04307), (-0.08424, -0.01767, 0.04307), (-0.1162, -0.01767, 0.3081), (-0.1162, 0.02266, 0.3081), (-0.08424, 0.02266, 0.3081), (-0.08424, -0.01767, 0.3081), (0.08245, -0.01767, 0.04307), (0.08245, 0.02266, 0.04307), (0.1144, 0.02266, 0.04307), (0.1144, -0.01767, 0.04307), (0.08245, -0.01767, 0.3081), (0.08245, 0.02266, 0.3081), (0.1144, 0.02266, 0.3081), (0.1144, -0.01767, 0.3081), (-0.08529, 0.2222, -6.439e-09), (0.08529, 0.2222, 6.439e-09), (-0.08529, 0.1924, -0.1111), (0.08529, 0.1924, -0.1111), (-0.08529, 0.1111, -0.1924), (0.08529, 0.1111, -0.1924), (-0.08529, -8.437e-09, -0.2222), (0.08529, -1.099e-08, -0.2222), (-0.08529, -0.1111, -0.1924), (0.08529, -0.1111, -0.1924), (-0.08529, -0.1924, -0.1111), (0.08529, -0.1924, -0.1111), (-0.08529, -0.2222, -3.999e-08), (0.08529, -0.2222, -2.711e-08), (-0.08529, -0.1924, 0.1111), (0.08529, -0.1924, 0.1111), (-0.08529, -0.1111, 0.1924), (0.08529, -0.1111, 0.1924), (-0.08529, -1.02e-07, 0.2222), (0.08529, -1.046e-07, 0.2222), (-0.08529, 0.1111, 0.1924), (0.08529, 0.1111, 0.1924), (-0.08529, 0.1924, 0.1111), (0.08529, 0.1924, 0.1111), (-0.02256, 0.2222, -1.447e-09), (0.02256, 0.2222, 1.447e-09), (0.02256, 0.1924, -0.1111), (-0.02256, 0.1924, -0.1111), (0.02256, 0.1111, -0.1924), (-0.02256, 0.1111, -0.1924), (0.02256, -1.007e-08, -0.2222), (-0.02256, -9.354e-09, -0.2222), (0.02256, -0.1111, -0.1924), (-0.02256, -0.1111, -0.1924), (0.02256, -0.1924, -0.1111), (-0.02256, -0.1924, -0.1111), (0.02256, -0.2222, -3.211e-08), (-0.02256, -0.2222, -3.5e-08), (0.02256, -0.1924, 0.1111), (-0.02256, -0.1924, 0.1111), (0.02256, -0.1111, 0.1924), (-0.02256, -0.1111, 0.1924), (0.02256, -1.037e-07, 0.2222), (-0.02256, -1.029e-07, 0.2222), (0.02256, 0.1111, 0.1924), (-0.02256, 0.1111, 0.1924), (0.02256, 0.1924, 0.1111), (-0.02256, 0.1924, 0.1111), (2.963e-09, 0.1979, 2.26e-10), (1.004e-08, 0.1714, -0.09896), (1.669e-08, 0.09896, -0.1714), (1.721e-08, -1.201e-08, -0.1979), (1.372e-08, -0.09896, -0.1714), (4.906e-09, -0.1714, -0.09896), (-2.963e-09, -0.1979, -2.966e-08), (-1.004e-08, -0.1714, 0.09896), (-1.669e-08, -0.09896, 0.1714), (-1.721e-08, -9.538e-08, 0.1979), (-1.372e-08, 0.09896, 0.1714), (-4.906e-09, 0.1714, 0.09896)], [], [(4, 5, 1, 0), (5, 6, 2, 1), (6, 7, 3, 2), (7, 4, 0, 3), (0, 1, 2, 3), (7, 6, 5, 4), (12, 13, 9, 8), (13, 14, 10, 9), (14, 15, 11, 10), (15, 12, 8, 11), (8, 9, 10, 11), (15, 14, 13, 12), (41, 17, 19, 42), (42, 19, 21, 44), (44, 21, 23, 46), (46, 23, 25, 48), (48, 25, 27, 50), (50, 27, 29, 52), (52, 29, 31, 54), (54, 31, 33, 56), (56, 33, 35, 58), (58, 35, 37, 60), (19, 17, 39, 37, 35, 33, 31, 29, 27, 25, 23, 21), (62, 39, 17, 41), (60, 37, 39, 62), (16, 18, 20, 22, 24, 26, 28, 30, 32, 34, 36, 38), (36, 61, 63, 38), (74, 60, 62, 75), (38, 63, 40, 16), (75, 62, 41, 64), (34, 59, 61, 36), (73, 58, 60, 74), (32, 57, 59, 34), (72, 56, 58, 73), (30, 55, 57, 32), (71, 54, 56, 72), (28, 53, 55, 30), (70, 52, 54, 71), (26, 51, 53, 28), (69, 50, 52, 70), (24, 49, 51, 26), (68, 48, 50, 69), (22, 47, 49, 24), (67, 46, 48, 68), (20, 45, 47, 22), (66, 44, 46, 67), (18, 43, 45, 20), (65, 42, 44, 66), (16, 40, 43, 18), (64, 41, 42, 65), (40, 64, 65, 43), (43, 65, 66, 45), (45, 66, 67, 47), (47, 67, 68, 49), (49, 68, 69, 51), (51, 69, 70, 53), (53, 70, 71, 55), (55, 71, 72, 57), (57, 72, 73, 59), (59, 73, 74, 61), (63, 75, 64, 40), (61, 74, 75, 63)])
me_cylinder_003.polygons.foreach_set('use_smooth', [True] * 62)
_uv = me_cylinder_003.uv_layers.new(name='UVMap')
_uv.uv.foreach_set('vector', [0.75, 1.0, 0.6888, 1.0, 0.6888, 1.249e-08, 0.75, 0.0, 0.2526, 0.0, 0.379, 0.0, 0.379, 1.0, 0.2526, 1.0, 0.5665, 1.0, 0.5053, 1.0, 0.5053, 2.499e-08, 0.5665, 0.0, 0.1263, 0.0, 0.2526, 0.0, 0.2526, 1.0, 0.1263, 1.0, 0.4846, 0.0001392, 0.9689, 0.0001392, 0.9689, 0.9999, 0.4846, 0.9999, 0.8072, 0.1679, 0.8434, 0.1679, 0.8434, 0.2207, 0.8072, 0.2207, 0.6888, 1.0, 0.6276, 1.0, 0.6276, 0.0, 0.6888, 1.249e-08, 0.1263, 1.0, 1.607e-07, 1.0, 0.0, 6.247e-08, 0.1263, 0.0, 0.6276, 1.0, 0.5665, 1.0, 0.5665, 2.499e-08, 0.6276, 0.0, 0.379, 0.0, 0.5053, 0.0, 0.5053, 1.0, 0.379, 1.0, 0.0001392, 0.0001392, 0.4844, 0.0001392, 0.4844, 0.9999, 0.0001392, 0.9999, 0.655, 0.5535, 0.6912, 0.5535, 0.6912, 0.6063, 0.655, 0.6063, 0.864, 0.45, 0.864, 0.5535, 0.7642, 0.5535, 0.7642, 0.45, 0.3456, 0.45, 0.3456, 0.5535, 0.2726, 0.5535, 0.2726, 0.45, 0.2726, 0.45, 0.2726, 0.5535, 0.1728, 0.5535, 0.1728, 0.45, 0.1728, 0.45, 0.1728, 0.5535, 0.07304, 0.5535, 0.07304, 0.45, 0.6912, 0.45, 0.6912, 0.5535, 0.6182, 0.5535, 0.6182, 0.45, 0.6182, 0.45, 0.6182, 0.5535, 0.5184, 0.5535, 0.5184, 0.45, 0.5184, 0.45, 0.5184, 0.5535, 0.4186, 0.5535, 0.4186, 0.45, 0.4186, 0.45, 0.4186, 0.5535, 0.3456, 0.5535, 0.3456, 0.45, 0.2726, 0.7315, 0.2726, 0.8351, 0.1728, 0.8351, 0.1728, 0.7315, 0.1728, 0.7315, 0.1728, 0.8351, 0.07304, 0.8351, 0.07304, 0.7315, 0.3855, 0.1724, 0.3855, 0.09954, 0.4371, 0.03644, 0.5266, 0.0, 0.6299, 2.517e-08, 0.7193, 0.03644, 0.7709, 0.09954, 0.7709, 0.1724, 0.7193, 0.2355, 0.6299, 0.272, 0.5266, 0.272, 0.4371, 0.2355, 0.9638, 0.45, 0.9638, 0.5535, 0.864, 0.5535, 0.864, 0.45, 0.07304, 0.7315, 0.07304, 0.8351, 2.379e-08, 0.8351, 1.189e-08, 0.7315, 0.0, 0.1724, 2.379e-08, 0.09954, 0.05164, 0.03644, 0.1411, 0.0, 0.2444, 5.035e-08, 0.3338, 0.03644, 0.3855, 0.09955, 0.3855, 0.1724, 0.3338, 0.2355, 0.2444, 0.272, 0.1411, 0.272, 0.05164, 0.2355, 0.07304, 0.5535, 0.07304, 0.6571, 1.189e-08, 0.6571, 0.0, 0.5535, 0.08394, 0.6943, 0.07304, 0.7315, 1.189e-08, 0.7315, 0.01889, 0.6943, 0.9638, 0.272, 0.9638, 0.3755, 0.864, 0.3755, 0.864, 0.272, 0.9529, 0.4127, 0.9638, 0.45, 0.864, 0.45, 0.864, 0.4127, 0.1728, 0.5535, 0.1728, 0.6571, 0.07304, 0.6571, 0.07304, 0.5535, 0.1728, 0.6943, 0.1728, 0.7315, 0.07304, 0.7315, 0.08394, 0.6943, 0.2726, 0.5535, 0.2726, 0.6571, 0.1728, 0.6571, 0.1728, 0.5535, 0.2617, 0.6943, 0.2726, 0.7315, 0.1728, 0.7315, 0.1728, 0.6943, 0.4186, 0.272, 0.4186, 0.3755, 0.3456, 0.3755, 0.3456, 0.272, 0.4295, 0.4127, 0.4186, 0.45, 0.3456, 0.45, 0.3645, 0.4127, 0.5184, 0.272, 0.5184, 0.3755, 0.4186, 0.3755, 0.4186, 0.272, 0.5184, 0.4127, 0.5184, 0.45, 0.4186, 0.45, 0.4295, 0.4127, 0.6182, 0.272, 0.6182, 0.3755, 0.5184, 0.3755, 0.5184, 0.272, 0.6073, 0.4127, 0.6182, 0.45, 0.5184, 0.45, 0.5184, 0.4127, 0.6912, 0.272, 0.6912, 0.3755, 0.6182, 0.3755, 0.6182, 0.272, 0.08394, 0.4127, 0.07304, 0.45, 0.0, 0.45, 0.01889, 0.4127, 0.1728, 0.272, 0.1728, 0.3755, 0.07304, 0.3755, 0.07304, 0.272, 0.1728, 0.4127, 0.1728, 0.45, 0.07304, 0.45, 0.08394, 0.4127, 0.2726, 0.272, 0.2726, 0.3755, 0.1728, 0.3755, 0.1728, 0.272, 0.2617, 0.4127, 0.2726, 0.45, 0.1728, 0.45, 0.1728, 0.4127, 0.7642, 0.272, 0.7642, 0.3755, 0.6912, 0.3755, 0.6912, 0.272, 0.7752, 0.4127, 0.7642, 0.45, 0.6912, 0.45, 0.7101, 0.4127, 0.864, 0.272, 0.864, 0.3755, 0.7642, 0.3755, 0.7642, 0.272, 0.864, 0.4127, 0.864, 0.45, 0.7642, 0.45, 0.7752, 0.4127, 0.864, 0.3755, 0.864, 0.4127, 0.7752, 0.4127, 0.7642, 0.3755, 0.7642, 0.3755, 0.7752, 0.4127, 0.7101, 0.4127, 0.6912, 0.3755, 0.2726, 0.3755, 0.2617, 0.4127, 0.1728, 0.4127, 0.1728, 0.3755, 0.1728, 0.3755, 0.1728, 0.4127, 0.08394, 0.4127, 0.07304, 0.3755, 0.6912, 0.3755, 0.6723, 0.4127, 0.6073, 0.4127, 0.6182, 0.3755, 0.6182, 0.3755, 0.6073, 0.4127, 0.5184, 0.4127, 0.5184, 0.3755, 0.5184, 0.3755, 0.5184, 0.4127, 0.4295, 0.4127, 0.4186, 0.3755, 0.4186, 0.3755, 0.4295, 0.4127, 0.3645, 0.4127, 0.3456, 0.3755, 0.2726, 0.6571, 0.2617, 0.6943, 0.1728, 0.6943, 0.1728, 0.6571, 0.1728, 0.6571, 0.1728, 0.6943, 0.08394, 0.6943, 0.07304, 0.6571, 0.9638, 0.3755, 0.9529, 0.4127, 0.864, 0.4127, 0.864, 0.3755, 0.07304, 0.6571, 0.08394, 0.6943, 0.01889, 0.6943, 1.189e-08, 0.6571])
me_cylinder_003.use_remesh_preserve_volume = False
me_cylinder_003.use_remesh_preserve_attributes = False
me_cylinder_003.use_mirror_vertex_groups = False
me_cylinder_003.update()
me_cylinder_005 = bpy.data.meshes.new('Cylinder.005')
me_cylinder_005.from_pydata([(-0.1162, -0.01767, 0.04307), (-0.1162, 0.02266, 0.04307), (-0.08424, 0.02266, 0.04307), (-0.08424, -0.01767, 0.04307), (-0.1162, -0.01767, 0.3081), (-0.1162, 0.02266, 0.3081), (-0.08424, 0.02266, 0.3081), (-0.08424, -0.01767, 0.3081), (0.08245, -0.01767, 0.04307), (0.08245, 0.02266, 0.04307), (0.1144, 0.02266, 0.04307), (0.1144, -0.01767, 0.04307), (0.08245, -0.01767, 0.3081), (0.08245, 0.02266, 0.3081), (0.1144, 0.02266, 0.3081), (0.1144, -0.01767, 0.3081), (-0.08529, 0.2222, -6.439e-09), (0.08529, 0.2222, 6.439e-09), (-0.08529, 0.1924, -0.1111), (0.08529, 0.1924, -0.1111), (-0.08529, 0.1111, -0.1924), (0.08529, 0.1111, -0.1924), (-0.08529, -8.437e-09, -0.2222), (0.08529, -1.099e-08, -0.2222), (-0.08529, -0.1111, -0.1924), (0.08529, -0.1111, -0.1924), (-0.08529, -0.1924, -0.1111), (0.08529, -0.1924, -0.1111), (-0.08529, -0.2222, -3.999e-08), (0.08529, -0.2222, -2.711e-08), (-0.08529, -0.1924, 0.1111), (0.08529, -0.1924, 0.1111), (-0.08529, -0.1111, 0.1924), (0.08529, -0.1111, 0.1924), (-0.08529, -1.02e-07, 0.2222), (0.08529, -1.046e-07, 0.2222), (-0.08529, 0.1111, 0.1924), (0.08529, 0.1111, 0.1924), (-0.08529, 0.1924, 0.1111), (0.08529, 0.1924, 0.1111), (-0.02256, 0.2222, -1.447e-09), (0.02256, 0.2222, 1.447e-09), (0.02256, 0.1924, -0.1111), (-0.02256, 0.1924, -0.1111), (0.02256, 0.1111, -0.1924), (-0.02256, 0.1111, -0.1924), (0.02256, -1.007e-08, -0.2222), (-0.02256, -9.354e-09, -0.2222), (0.02256, -0.1111, -0.1924), (-0.02256, -0.1111, -0.1924), (0.02256, -0.1924, -0.1111), (-0.02256, -0.1924, -0.1111), (0.02256, -0.2222, -3.211e-08), (-0.02256, -0.2222, -3.5e-08), (0.02256, -0.1924, 0.1111), (-0.02256, -0.1924, 0.1111), (0.02256, -0.1111, 0.1924), (-0.02256, -0.1111, 0.1924), (0.02256, -1.037e-07, 0.2222), (-0.02256, -1.029e-07, 0.2222), (0.02256, 0.1111, 0.1924), (-0.02256, 0.1111, 0.1924), (0.02256, 0.1924, 0.1111), (-0.02256, 0.1924, 0.1111), (2.963e-09, 0.1979, 2.26e-10), (1.004e-08, 0.1714, -0.09896), (1.669e-08, 0.09896, -0.1714), (1.721e-08, -1.201e-08, -0.1979), (1.372e-08, -0.09896, -0.1714), (4.906e-09, -0.1714, -0.09896), (-2.963e-09, -0.1979, -2.966e-08), (-1.004e-08, -0.1714, 0.09896), (-1.669e-08, -0.09896, 0.1714), (-1.721e-08, -9.538e-08, 0.1979), (-1.372e-08, 0.09896, 0.1714), (-4.906e-09, 0.1714, 0.09896)], [], [(4, 5, 1, 0), (5, 6, 2, 1), (6, 7, 3, 2), (7, 4, 0, 3), (0, 1, 2, 3), (7, 6, 5, 4), (12, 13, 9, 8), (13, 14, 10, 9), (14, 15, 11, 10), (15, 12, 8, 11), (8, 9, 10, 11), (15, 14, 13, 12), (41, 17, 19, 42), (42, 19, 21, 44), (44, 21, 23, 46), (46, 23, 25, 48), (48, 25, 27, 50), (50, 27, 29, 52), (52, 29, 31, 54), (54, 31, 33, 56), (56, 33, 35, 58), (58, 35, 37, 60), (19, 17, 39, 37, 35, 33, 31, 29, 27, 25, 23, 21), (62, 39, 17, 41), (60, 37, 39, 62), (16, 18, 20, 22, 24, 26, 28, 30, 32, 34, 36, 38), (36, 61, 63, 38), (74, 60, 62, 75), (38, 63, 40, 16), (75, 62, 41, 64), (34, 59, 61, 36), (73, 58, 60, 74), (32, 57, 59, 34), (72, 56, 58, 73), (30, 55, 57, 32), (71, 54, 56, 72), (28, 53, 55, 30), (70, 52, 54, 71), (26, 51, 53, 28), (69, 50, 52, 70), (24, 49, 51, 26), (68, 48, 50, 69), (22, 47, 49, 24), (67, 46, 48, 68), (20, 45, 47, 22), (66, 44, 46, 67), (18, 43, 45, 20), (65, 42, 44, 66), (16, 40, 43, 18), (64, 41, 42, 65), (40, 64, 65, 43), (43, 65, 66, 45), (45, 66, 67, 47), (47, 67, 68, 49), (49, 68, 69, 51), (51, 69, 70, 53), (53, 70, 71, 55), (55, 71, 72, 57), (57, 72, 73, 59), (59, 73, 74, 61), (63, 75, 64, 40), (61, 74, 75, 63)])
me_cylinder_005.polygons.foreach_set('use_smooth', [True] * 62)
_uv = me_cylinder_005.uv_layers.new(name='UVMap')
_uv.uv.foreach_set('vector', [0.75, 1.0, 0.6888, 1.0, 0.6888, 1.249e-08, 0.75, 0.0, 0.2526, 0.0, 0.379, 0.0, 0.379, 1.0, 0.2526, 1.0, 0.5665, 1.0, 0.5053, 1.0, 0.5053, 2.499e-08, 0.5665, 0.0, 0.1263, 0.0, 0.2526, 0.0, 0.2526, 1.0, 0.1263, 1.0, 0.4846, 0.0001392, 0.9689, 0.0001392, 0.9689, 0.9999, 0.4846, 0.9999, 0.8072, 0.1679, 0.8434, 0.1679, 0.8434, 0.2207, 0.8072, 0.2207, 0.6888, 1.0, 0.6276, 1.0, 0.6276, 0.0, 0.6888, 1.249e-08, 0.1263, 1.0, 1.607e-07, 1.0, 0.0, 6.247e-08, 0.1263, 0.0, 0.6276, 1.0, 0.5665, 1.0, 0.5665, 2.499e-08, 0.6276, 0.0, 0.379, 0.0, 0.5053, 0.0, 0.5053, 1.0, 0.379, 1.0, 0.0001392, 0.0001392, 0.4844, 0.0001392, 0.4844, 0.9999, 0.0001392, 0.9999, 0.655, 0.5535, 0.6912, 0.5535, 0.6912, 0.6063, 0.655, 0.6063, 0.864, 0.45, 0.864, 0.5535, 0.7642, 0.5535, 0.7642, 0.45, 0.3456, 0.45, 0.3456, 0.5535, 0.2726, 0.5535, 0.2726, 0.45, 0.2726, 0.45, 0.2726, 0.5535, 0.1728, 0.5535, 0.1728, 0.45, 0.1728, 0.45, 0.1728, 0.5535, 0.07304, 0.5535, 0.07304, 0.45, 0.6912, 0.45, 0.6912, 0.5535, 0.6182, 0.5535, 0.6182, 0.45, 0.6182, 0.45, 0.6182, 0.5535, 0.5184, 0.5535, 0.5184, 0.45, 0.5184, 0.45, 0.5184, 0.5535, 0.4186, 0.5535, 0.4186, 0.45, 0.4186, 0.45, 0.4186, 0.5535, 0.3456, 0.5535, 0.3456, 0.45, 0.2726, 0.7315, 0.2726, 0.8351, 0.1728, 0.8351, 0.1728, 0.7315, 0.1728, 0.7315, 0.1728, 0.8351, 0.07304, 0.8351, 0.07304, 0.7315, 0.3855, 0.1724, 0.3855, 0.09954, 0.4371, 0.03644, 0.5266, 0.0, 0.6299, 2.517e-08, 0.7193, 0.03644, 0.7709, 0.09954, 0.7709, 0.1724, 0.7193, 0.2355, 0.6299, 0.272, 0.5266, 0.272, 0.4371, 0.2355, 0.9638, 0.45, 0.9638, 0.5535, 0.864, 0.5535, 0.864, 0.45, 0.07304, 0.7315, 0.07304, 0.8351, 2.379e-08, 0.8351, 1.189e-08, 0.7315, 0.0, 0.1724, 2.379e-08, 0.09954, 0.05164, 0.03644, 0.1411, 0.0, 0.2444, 5.035e-08, 0.3338, 0.03644, 0.3855, 0.09955, 0.3855, 0.1724, 0.3338, 0.2355, 0.2444, 0.272, 0.1411, 0.272, 0.05164, 0.2355, 0.07304, 0.5535, 0.07304, 0.6571, 1.189e-08, 0.6571, 0.0, 0.5535, 0.08394, 0.6943, 0.07304, 0.7315, 1.189e-08, 0.7315, 0.01889, 0.6943, 0.9638, 0.272, 0.9638, 0.3755, 0.864, 0.3755, 0.864, 0.272, 0.9529, 0.4127, 0.9638, 0.45, 0.864, 0.45, 0.864, 0.4127, 0.1728, 0.5535, 0.1728, 0.6571, 0.07304, 0.6571, 0.07304, 0.5535, 0.1728, 0.6943, 0.1728, 0.7315, 0.07304, 0.7315, 0.08394, 0.6943, 0.2726, 0.5535, 0.2726, 0.6571, 0.1728, 0.6571, 0.1728, 0.5535, 0.2617, 0.6943, 0.2726, 0.7315, 0.1728, 0.7315, 0.1728, 0.6943, 0.4186, 0.272, 0.4186, 0.3755, 0.3456, 0.3755, 0.3456, 0.272, 0.4295, 0.4127, 0.4186, 0.45, 0.3456, 0.45, 0.3645, 0.4127, 0.5184, 0.272, 0.5184, 0.3755, 0.4186, 0.3755, 0.4186, 0.272, 0.5184, 0.4127, 0.5184, 0.45, 0.4186, 0.45, 0.4295, 0.4127, 0.6182, 0.272, 0.6182, 0.3755, 0.5184, 0.3755, 0.5184, 0.272, 0.6073, 0.4127, 0.6182, 0.45, 0.5184, 0.45, 0.5184, 0.4127, 0.6912, 0.272, 0.6912, 0.3755, 0.6182, 0.3755, 0.6182, 0.272, 0.08394, 0.4127, 0.07304, 0.45, 0.0, 0.45, 0.01889, 0.4127, 0.1728, 0.272, 0.1728, 0.3755, 0.07304, 0.3755, 0.07304, 0.272, 0.1728, 0.4127, 0.1728, 0.45, 0.07304, 0.45, 0.08394, 0.4127, 0.2726, 0.272, 0.2726, 0.3755, 0.1728, 0.3755, 0.1728, 0.272, 0.2617, 0.4127, 0.2726, 0.45, 0.1728, 0.45, 0.1728, 0.4127, 0.7642, 0.272, 0.7642, 0.3755, 0.6912, 0.3755, 0.6912, 0.272, 0.7752, 0.4127, 0.7642, 0.45, 0.6912, 0.45, 0.7101, 0.4127, 0.864, 0.272, 0.864, 0.3755, 0.7642, 0.3755, 0.7642, 0.272, 0.864, 0.4127, 0.864, 0.45, 0.7642, 0.45, 0.7752, 0.4127, 0.864, 0.3755, 0.864, 0.4127, 0.7752, 0.4127, 0.7642, 0.3755, 0.7642, 0.3755, 0.7752, 0.4127, 0.7101, 0.4127, 0.6912, 0.3755, 0.2726, 0.3755, 0.2617, 0.4127, 0.1728, 0.4127, 0.1728, 0.3755, 0.1728, 0.3755, 0.1728, 0.4127, 0.08394, 0.4127, 0.07304, 0.3755, 0.6912, 0.3755, 0.6723, 0.4127, 0.6073, 0.4127, 0.6182, 0.3755, 0.6182, 0.3755, 0.6073, 0.4127, 0.5184, 0.4127, 0.5184, 0.3755, 0.5184, 0.3755, 0.5184, 0.4127, 0.4295, 0.4127, 0.4186, 0.3755, 0.4186, 0.3755, 0.4295, 0.4127, 0.3645, 0.4127, 0.3456, 0.3755, 0.2726, 0.6571, 0.2617, 0.6943, 0.1728, 0.6943, 0.1728, 0.6571, 0.1728, 0.6571, 0.1728, 0.6943, 0.08394, 0.6943, 0.07304, 0.6571, 0.9638, 0.3755, 0.9529, 0.4127, 0.864, 0.4127, 0.864, 0.3755, 0.07304, 0.6571, 0.08394, 0.6943, 0.01889, 0.6943, 1.189e-08, 0.6571])
me_cylinder_005.use_remesh_preserve_volume = False
me_cylinder_005.use_remesh_preserve_attributes = False
me_cylinder_005.use_mirror_vertex_groups = False
me_cylinder_005.update()
me_cylinder_004 = bpy.data.meshes.new('Cylinder.004')
me_cylinder_004.from_pydata([(-0.1162, -0.01767, 0.04307), (-0.1162, 0.02266, 0.04307), (-0.08424, 0.02266, 0.04307), (-0.08424, -0.01767, 0.04307), (-0.1162, -0.01767, 0.3081), (-0.1162, 0.02266, 0.3081), (-0.08424, 0.02266, 0.3081), (-0.08424, -0.01767, 0.3081), (0.08245, -0.01767, 0.04307), (0.08245, 0.02266, 0.04307), (0.1144, 0.02266, 0.04307), (0.1144, -0.01767, 0.04307), (0.08245, -0.01767, 0.3081), (0.08245, 0.02266, 0.3081), (0.1144, 0.02266, 0.3081), (0.1144, -0.01767, 0.3081), (-0.08529, 0.2222, -6.439e-09), (0.08529, 0.2222, 6.439e-09), (-0.08529, 0.1924, -0.1111), (0.08529, 0.1924, -0.1111), (-0.08529, 0.1111, -0.1924), (0.08529, 0.1111, -0.1924), (-0.08529, -8.437e-09, -0.2222), (0.08529, -1.099e-08, -0.2222), (-0.08529, -0.1111, -0.1924), (0.08529, -0.1111, -0.1924), (-0.08529, -0.1924, -0.1111), (0.08529, -0.1924, -0.1111), (-0.08529, -0.2222, -3.999e-08), (0.08529, -0.2222, -2.711e-08), (-0.08529, -0.1924, 0.1111), (0.08529, -0.1924, 0.1111), (-0.08529, -0.1111, 0.1924), (0.08529, -0.1111, 0.1924), (-0.08529, -1.02e-07, 0.2222), (0.08529, -1.046e-07, 0.2222), (-0.08529, 0.1111, 0.1924), (0.08529, 0.1111, 0.1924), (-0.08529, 0.1924, 0.1111), (0.08529, 0.1924, 0.1111), (-0.02256, 0.2222, -1.447e-09), (0.02256, 0.2222, 1.447e-09), (0.02256, 0.1924, -0.1111), (-0.02256, 0.1924, -0.1111), (0.02256, 0.1111, -0.1924), (-0.02256, 0.1111, -0.1924), (0.02256, -1.007e-08, -0.2222), (-0.02256, -9.354e-09, -0.2222), (0.02256, -0.1111, -0.1924), (-0.02256, -0.1111, -0.1924), (0.02256, -0.1924, -0.1111), (-0.02256, -0.1924, -0.1111), (0.02256, -0.2222, -3.211e-08), (-0.02256, -0.2222, -3.5e-08), (0.02256, -0.1924, 0.1111), (-0.02256, -0.1924, 0.1111), (0.02256, -0.1111, 0.1924), (-0.02256, -0.1111, 0.1924), (0.02256, -1.037e-07, 0.2222), (-0.02256, -1.029e-07, 0.2222), (0.02256, 0.1111, 0.1924), (-0.02256, 0.1111, 0.1924), (0.02256, 0.1924, 0.1111), (-0.02256, 0.1924, 0.1111), (2.963e-09, 0.1979, 2.26e-10), (1.004e-08, 0.1714, -0.09896), (1.669e-08, 0.09896, -0.1714), (1.721e-08, -1.201e-08, -0.1979), (1.372e-08, -0.09896, -0.1714), (4.906e-09, -0.1714, -0.09896), (-2.963e-09, -0.1979, -2.966e-08), (-1.004e-08, -0.1714, 0.09896), (-1.669e-08, -0.09896, 0.1714), (-1.721e-08, -9.538e-08, 0.1979), (-1.372e-08, 0.09896, 0.1714), (-4.906e-09, 0.1714, 0.09896)], [], [(4, 5, 1, 0), (5, 6, 2, 1), (6, 7, 3, 2), (7, 4, 0, 3), (0, 1, 2, 3), (7, 6, 5, 4), (12, 13, 9, 8), (13, 14, 10, 9), (14, 15, 11, 10), (15, 12, 8, 11), (8, 9, 10, 11), (15, 14, 13, 12), (41, 17, 19, 42), (42, 19, 21, 44), (44, 21, 23, 46), (46, 23, 25, 48), (48, 25, 27, 50), (50, 27, 29, 52), (52, 29, 31, 54), (54, 31, 33, 56), (56, 33, 35, 58), (58, 35, 37, 60), (19, 17, 39, 37, 35, 33, 31, 29, 27, 25, 23, 21), (62, 39, 17, 41), (60, 37, 39, 62), (16, 18, 20, 22, 24, 26, 28, 30, 32, 34, 36, 38), (36, 61, 63, 38), (74, 60, 62, 75), (38, 63, 40, 16), (75, 62, 41, 64), (34, 59, 61, 36), (73, 58, 60, 74), (32, 57, 59, 34), (72, 56, 58, 73), (30, 55, 57, 32), (71, 54, 56, 72), (28, 53, 55, 30), (70, 52, 54, 71), (26, 51, 53, 28), (69, 50, 52, 70), (24, 49, 51, 26), (68, 48, 50, 69), (22, 47, 49, 24), (67, 46, 48, 68), (20, 45, 47, 22), (66, 44, 46, 67), (18, 43, 45, 20), (65, 42, 44, 66), (16, 40, 43, 18), (64, 41, 42, 65), (40, 64, 65, 43), (43, 65, 66, 45), (45, 66, 67, 47), (47, 67, 68, 49), (49, 68, 69, 51), (51, 69, 70, 53), (53, 70, 71, 55), (55, 71, 72, 57), (57, 72, 73, 59), (59, 73, 74, 61), (63, 75, 64, 40), (61, 74, 75, 63)])
me_cylinder_004.polygons.foreach_set('use_smooth', [True] * 62)
_uv = me_cylinder_004.uv_layers.new(name='UVMap')
_uv.uv.foreach_set('vector', [0.75, 1.0, 0.6888, 1.0, 0.6888, 1.249e-08, 0.75, 0.0, 0.2526, 0.0, 0.379, 0.0, 0.379, 1.0, 0.2526, 1.0, 0.5665, 1.0, 0.5053, 1.0, 0.5053, 2.499e-08, 0.5665, 0.0, 0.1263, 0.0, 0.2526, 0.0, 0.2526, 1.0, 0.1263, 1.0, 0.4846, 0.0001392, 0.9689, 0.0001392, 0.9689, 0.9999, 0.4846, 0.9999, 0.8072, 0.1679, 0.8434, 0.1679, 0.8434, 0.2207, 0.8072, 0.2207, 0.6888, 1.0, 0.6276, 1.0, 0.6276, 0.0, 0.6888, 1.249e-08, 0.1263, 1.0, 1.607e-07, 1.0, 0.0, 6.247e-08, 0.1263, 0.0, 0.6276, 1.0, 0.5665, 1.0, 0.5665, 2.499e-08, 0.6276, 0.0, 0.379, 0.0, 0.5053, 0.0, 0.5053, 1.0, 0.379, 1.0, 0.0001392, 0.0001392, 0.4844, 0.0001392, 0.4844, 0.9999, 0.0001392, 0.9999, 0.655, 0.5535, 0.6912, 0.5535, 0.6912, 0.6063, 0.655, 0.6063, 0.864, 0.45, 0.864, 0.5535, 0.7642, 0.5535, 0.7642, 0.45, 0.3456, 0.45, 0.3456, 0.5535, 0.2726, 0.5535, 0.2726, 0.45, 0.2726, 0.45, 0.2726, 0.5535, 0.1728, 0.5535, 0.1728, 0.45, 0.1728, 0.45, 0.1728, 0.5535, 0.07304, 0.5535, 0.07304, 0.45, 0.6912, 0.45, 0.6912, 0.5535, 0.6182, 0.5535, 0.6182, 0.45, 0.6182, 0.45, 0.6182, 0.5535, 0.5184, 0.5535, 0.5184, 0.45, 0.5184, 0.45, 0.5184, 0.5535, 0.4186, 0.5535, 0.4186, 0.45, 0.4186, 0.45, 0.4186, 0.5535, 0.3456, 0.5535, 0.3456, 0.45, 0.2726, 0.7315, 0.2726, 0.8351, 0.1728, 0.8351, 0.1728, 0.7315, 0.1728, 0.7315, 0.1728, 0.8351, 0.07304, 0.8351, 0.07304, 0.7315, 0.3855, 0.1724, 0.3855, 0.09954, 0.4371, 0.03644, 0.5266, 0.0, 0.6299, 2.517e-08, 0.7193, 0.03644, 0.7709, 0.09954, 0.7709, 0.1724, 0.7193, 0.2355, 0.6299, 0.272, 0.5266, 0.272, 0.4371, 0.2355, 0.9638, 0.45, 0.9638, 0.5535, 0.864, 0.5535, 0.864, 0.45, 0.07304, 0.7315, 0.07304, 0.8351, 2.379e-08, 0.8351, 1.189e-08, 0.7315, 0.0, 0.1724, 2.379e-08, 0.09954, 0.05164, 0.03644, 0.1411, 0.0, 0.2444, 5.035e-08, 0.3338, 0.03644, 0.3855, 0.09955, 0.3855, 0.1724, 0.3338, 0.2355, 0.2444, 0.272, 0.1411, 0.272, 0.05164, 0.2355, 0.07304, 0.5535, 0.07304, 0.6571, 1.189e-08, 0.6571, 0.0, 0.5535, 0.08394, 0.6943, 0.07304, 0.7315, 1.189e-08, 0.7315, 0.01889, 0.6943, 0.9638, 0.272, 0.9638, 0.3755, 0.864, 0.3755, 0.864, 0.272, 0.9529, 0.4127, 0.9638, 0.45, 0.864, 0.45, 0.864, 0.4127, 0.1728, 0.5535, 0.1728, 0.6571, 0.07304, 0.6571, 0.07304, 0.5535, 0.1728, 0.6943, 0.1728, 0.7315, 0.07304, 0.7315, 0.08394, 0.6943, 0.2726, 0.5535, 0.2726, 0.6571, 0.1728, 0.6571, 0.1728, 0.5535, 0.2617, 0.6943, 0.2726, 0.7315, 0.1728, 0.7315, 0.1728, 0.6943, 0.4186, 0.272, 0.4186, 0.3755, 0.3456, 0.3755, 0.3456, 0.272, 0.4295, 0.4127, 0.4186, 0.45, 0.3456, 0.45, 0.3645, 0.4127, 0.5184, 0.272, 0.5184, 0.3755, 0.4186, 0.3755, 0.4186, 0.272, 0.5184, 0.4127, 0.5184, 0.45, 0.4186, 0.45, 0.4295, 0.4127, 0.6182, 0.272, 0.6182, 0.3755, 0.5184, 0.3755, 0.5184, 0.272, 0.6073, 0.4127, 0.6182, 0.45, 0.5184, 0.45, 0.5184, 0.4127, 0.6912, 0.272, 0.6912, 0.3755, 0.6182, 0.3755, 0.6182, 0.272, 0.08394, 0.4127, 0.07304, 0.45, 0.0, 0.45, 0.01889, 0.4127, 0.1728, 0.272, 0.1728, 0.3755, 0.07304, 0.3755, 0.07304, 0.272, 0.1728, 0.4127, 0.1728, 0.45, 0.07304, 0.45, 0.08394, 0.4127, 0.2726, 0.272, 0.2726, 0.3755, 0.1728, 0.3755, 0.1728, 0.272, 0.2617, 0.4127, 0.2726, 0.45, 0.1728, 0.45, 0.1728, 0.4127, 0.7642, 0.272, 0.7642, 0.3755, 0.6912, 0.3755, 0.6912, 0.272, 0.7752, 0.4127, 0.7642, 0.45, 0.6912, 0.45, 0.7101, 0.4127, 0.864, 0.272, 0.864, 0.3755, 0.7642, 0.3755, 0.7642, 0.272, 0.864, 0.4127, 0.864, 0.45, 0.7642, 0.45, 0.7752, 0.4127, 0.864, 0.3755, 0.864, 0.4127, 0.7752, 0.4127, 0.7642, 0.3755, 0.7642, 0.3755, 0.7752, 0.4127, 0.7101, 0.4127, 0.6912, 0.3755, 0.2726, 0.3755, 0.2617, 0.4127, 0.1728, 0.4127, 0.1728, 0.3755, 0.1728, 0.3755, 0.1728, 0.4127, 0.08394, 0.4127, 0.07304, 0.3755, 0.6912, 0.3755, 0.6723, 0.4127, 0.6073, 0.4127, 0.6182, 0.3755, 0.6182, 0.3755, 0.6073, 0.4127, 0.5184, 0.4127, 0.5184, 0.3755, 0.5184, 0.3755, 0.5184, 0.4127, 0.4295, 0.4127, 0.4186, 0.3755, 0.4186, 0.3755, 0.4295, 0.4127, 0.3645, 0.4127, 0.3456, 0.3755, 0.2726, 0.6571, 0.2617, 0.6943, 0.1728, 0.6943, 0.1728, 0.6571, 0.1728, 0.6571, 0.1728, 0.6943, 0.08394, 0.6943, 0.07304, 0.6571, 0.9638, 0.3755, 0.9529, 0.4127, 0.864, 0.4127, 0.864, 0.3755, 0.07304, 0.6571, 0.08394, 0.6943, 0.01889, 0.6943, 1.189e-08, 0.6571])
me_cylinder_004.use_remesh_preserve_volume = False
me_cylinder_004.use_remesh_preserve_attributes = False
me_cylinder_004.use_mirror_vertex_groups = False
me_cylinder_004.update()
me_cylinder_001 = bpy.data.meshes.new('Cylinder.001')
me_cylinder_001.from_pydata([(-0.1162, -0.01767, 0.04307), (-0.1162, 0.02266, 0.04307), (-0.08424, 0.02266, 0.04307), (-0.08424, -0.01767, 0.04307), (-0.1162, -0.01767, 0.3081), (-0.1162, 0.02266, 0.3081), (-0.08424, 0.02266, 0.3081), (-0.08424, -0.01767, 0.3081), (0.08245, -0.01767, 0.04307), (0.08245, 0.02266, 0.04307), (0.1144, 0.02266, 0.04307), (0.1144, -0.01767, 0.04307), (0.08245, -0.01767, 0.3081), (0.08245, 0.02266, 0.3081), (0.1144, 0.02266, 0.3081), (0.1144, -0.01767, 0.3081), (-0.08529, 0.2222, -6.439e-09), (0.08529, 0.2222, 6.439e-09), (-0.08529, 0.1924, -0.1111), (0.08529, 0.1924, -0.1111), (-0.08529, 0.1111, -0.1924), (0.08529, 0.1111, -0.1924), (-0.08529, -8.437e-09, -0.2222), (0.08529, -1.099e-08, -0.2222), (-0.08529, -0.1111, -0.1924), (0.08529, -0.1111, -0.1924), (-0.08529, -0.1924, -0.1111), (0.08529, -0.1924, -0.1111), (-0.08529, -0.2222, -3.999e-08), (0.08529, -0.2222, -2.711e-08), (-0.08529, -0.1924, 0.1111), (0.08529, -0.1924, 0.1111), (-0.08529, -0.1111, 0.1924), (0.08529, -0.1111, 0.1924), (-0.08529, -1.02e-07, 0.2222), (0.08529, -1.046e-07, 0.2222), (-0.08529, 0.1111, 0.1924), (0.08529, 0.1111, 0.1924), (-0.08529, 0.1924, 0.1111), (0.08529, 0.1924, 0.1111), (-0.02256, 0.2222, -1.447e-09), (0.02256, 0.2222, 1.447e-09), (0.02256, 0.1924, -0.1111), (-0.02256, 0.1924, -0.1111), (0.02256, 0.1111, -0.1924), (-0.02256, 0.1111, -0.1924), (0.02256, -1.007e-08, -0.2222), (-0.02256, -9.354e-09, -0.2222), (0.02256, -0.1111, -0.1924), (-0.02256, -0.1111, -0.1924), (0.02256, -0.1924, -0.1111), (-0.02256, -0.1924, -0.1111), (0.02256, -0.2222, -3.211e-08), (-0.02256, -0.2222, -3.5e-08), (0.02256, -0.1924, 0.1111), (-0.02256, -0.1924, 0.1111), (0.02256, -0.1111, 0.1924), (-0.02256, -0.1111, 0.1924), (0.02256, -1.037e-07, 0.2222), (-0.02256, -1.029e-07, 0.2222), (0.02256, 0.1111, 0.1924), (-0.02256, 0.1111, 0.1924), (0.02256, 0.1924, 0.1111), (-0.02256, 0.1924, 0.1111), (2.963e-09, 0.1979, 2.26e-10), (1.004e-08, 0.1714, -0.09896), (1.669e-08, 0.09896, -0.1714), (1.721e-08, -1.201e-08, -0.1979), (1.372e-08, -0.09896, -0.1714), (4.906e-09, -0.1714, -0.09896), (-2.963e-09, -0.1979, -2.966e-08), (-1.004e-08, -0.1714, 0.09896), (-1.669e-08, -0.09896, 0.1714), (-1.721e-08, -9.538e-08, 0.1979), (-1.372e-08, 0.09896, 0.1714), (-4.906e-09, 0.1714, 0.09896)], [], [(4, 5, 1, 0), (5, 6, 2, 1), (6, 7, 3, 2), (7, 4, 0, 3), (0, 1, 2, 3), (7, 6, 5, 4), (12, 13, 9, 8), (13, 14, 10, 9), (14, 15, 11, 10), (15, 12, 8, 11), (8, 9, 10, 11), (15, 14, 13, 12), (41, 17, 19, 42), (42, 19, 21, 44), (44, 21, 23, 46), (46, 23, 25, 48), (48, 25, 27, 50), (50, 27, 29, 52), (52, 29, 31, 54), (54, 31, 33, 56), (56, 33, 35, 58), (58, 35, 37, 60), (19, 17, 39, 37, 35, 33, 31, 29, 27, 25, 23, 21), (62, 39, 17, 41), (60, 37, 39, 62), (16, 18, 20, 22, 24, 26, 28, 30, 32, 34, 36, 38), (36, 61, 63, 38), (74, 60, 62, 75), (38, 63, 40, 16), (75, 62, 41, 64), (34, 59, 61, 36), (73, 58, 60, 74), (32, 57, 59, 34), (72, 56, 58, 73), (30, 55, 57, 32), (71, 54, 56, 72), (28, 53, 55, 30), (70, 52, 54, 71), (26, 51, 53, 28), (69, 50, 52, 70), (24, 49, 51, 26), (68, 48, 50, 69), (22, 47, 49, 24), (67, 46, 48, 68), (20, 45, 47, 22), (66, 44, 46, 67), (18, 43, 45, 20), (65, 42, 44, 66), (16, 40, 43, 18), (64, 41, 42, 65), (40, 64, 65, 43), (43, 65, 66, 45), (45, 66, 67, 47), (47, 67, 68, 49), (49, 68, 69, 51), (51, 69, 70, 53), (53, 70, 71, 55), (55, 71, 72, 57), (57, 72, 73, 59), (59, 73, 74, 61), (63, 75, 64, 40), (61, 74, 75, 63)])
me_cylinder_001.polygons.foreach_set('use_smooth', [True] * 62)
_uv = me_cylinder_001.uv_layers.new(name='UVMap')
_uv.uv.foreach_set('vector', [0.75, 1.0, 0.6888, 1.0, 0.6888, 1.249e-08, 0.75, 0.0, 0.2526, 0.0, 0.379, 0.0, 0.379, 1.0, 0.2526, 1.0, 0.5665, 1.0, 0.5053, 1.0, 0.5053, 2.499e-08, 0.5665, 0.0, 0.1263, 0.0, 0.2526, 0.0, 0.2526, 1.0, 0.1263, 1.0, 0.4846, 0.0001392, 0.9689, 0.0001392, 0.9689, 0.9999, 0.4846, 0.9999, 0.8072, 0.1679, 0.8434, 0.1679, 0.8434, 0.2207, 0.8072, 0.2207, 0.6888, 1.0, 0.6276, 1.0, 0.6276, 0.0, 0.6888, 1.249e-08, 0.1263, 1.0, 1.607e-07, 1.0, 0.0, 6.247e-08, 0.1263, 0.0, 0.6276, 1.0, 0.5665, 1.0, 0.5665, 2.499e-08, 0.6276, 0.0, 0.379, 0.0, 0.5053, 0.0, 0.5053, 1.0, 0.379, 1.0, 0.0001392, 0.0001392, 0.4844, 0.0001392, 0.4844, 0.9999, 0.0001392, 0.9999, 0.655, 0.5535, 0.6912, 0.5535, 0.6912, 0.6063, 0.655, 0.6063, 0.864, 0.45, 0.864, 0.5535, 0.7642, 0.5535, 0.7642, 0.45, 0.3456, 0.45, 0.3456, 0.5535, 0.2726, 0.5535, 0.2726, 0.45, 0.2726, 0.45, 0.2726, 0.5535, 0.1728, 0.5535, 0.1728, 0.45, 0.1728, 0.45, 0.1728, 0.5535, 0.07304, 0.5535, 0.07304, 0.45, 0.6912, 0.45, 0.6912, 0.5535, 0.6182, 0.5535, 0.6182, 0.45, 0.6182, 0.45, 0.6182, 0.5535, 0.5184, 0.5535, 0.5184, 0.45, 0.5184, 0.45, 0.5184, 0.5535, 0.4186, 0.5535, 0.4186, 0.45, 0.4186, 0.45, 0.4186, 0.5535, 0.3456, 0.5535, 0.3456, 0.45, 0.2726, 0.7315, 0.2726, 0.8351, 0.1728, 0.8351, 0.1728, 0.7315, 0.1728, 0.7315, 0.1728, 0.8351, 0.07304, 0.8351, 0.07304, 0.7315, 0.3855, 0.1724, 0.3855, 0.09954, 0.4371, 0.03644, 0.5266, 0.0, 0.6299, 2.517e-08, 0.7193, 0.03644, 0.7709, 0.09954, 0.7709, 0.1724, 0.7193, 0.2355, 0.6299, 0.272, 0.5266, 0.272, 0.4371, 0.2355, 0.9638, 0.45, 0.9638, 0.5535, 0.864, 0.5535, 0.864, 0.45, 0.07304, 0.7315, 0.07304, 0.8351, 2.379e-08, 0.8351, 1.189e-08, 0.7315, 0.0, 0.1724, 2.379e-08, 0.09954, 0.05164, 0.03644, 0.1411, 0.0, 0.2444, 5.035e-08, 0.3338, 0.03644, 0.3855, 0.09955, 0.3855, 0.1724, 0.3338, 0.2355, 0.2444, 0.272, 0.1411, 0.272, 0.05164, 0.2355, 0.07304, 0.5535, 0.07304, 0.6571, 1.189e-08, 0.6571, 0.0, 0.5535, 0.08394, 0.6943, 0.07304, 0.7315, 1.189e-08, 0.7315, 0.01889, 0.6943, 0.9638, 0.272, 0.9638, 0.3755, 0.864, 0.3755, 0.864, 0.272, 0.9529, 0.4127, 0.9638, 0.45, 0.864, 0.45, 0.864, 0.4127, 0.1728, 0.5535, 0.1728, 0.6571, 0.07304, 0.6571, 0.07304, 0.5535, 0.1728, 0.6943, 0.1728, 0.7315, 0.07304, 0.7315, 0.08394, 0.6943, 0.2726, 0.5535, 0.2726, 0.6571, 0.1728, 0.6571, 0.1728, 0.5535, 0.2617, 0.6943, 0.2726, 0.7315, 0.1728, 0.7315, 0.1728, 0.6943, 0.4186, 0.272, 0.4186, 0.3755, 0.3456, 0.3755, 0.3456, 0.272, 0.4295, 0.4127, 0.4186, 0.45, 0.3456, 0.45, 0.3645, 0.4127, 0.5184, 0.272, 0.5184, 0.3755, 0.4186, 0.3755, 0.4186, 0.272, 0.5184, 0.4127, 0.5184, 0.45, 0.4186, 0.45, 0.4295, 0.4127, 0.6182, 0.272, 0.6182, 0.3755, 0.5184, 0.3755, 0.5184, 0.272, 0.6073, 0.4127, 0.6182, 0.45, 0.5184, 0.45, 0.5184, 0.4127, 0.6912, 0.272, 0.6912, 0.3755, 0.6182, 0.3755, 0.6182, 0.272, 0.08394, 0.4127, 0.07304, 0.45, 0.0, 0.45, 0.01889, 0.4127, 0.1728, 0.272, 0.1728, 0.3755, 0.07304, 0.3755, 0.07304, 0.272, 0.1728, 0.4127, 0.1728, 0.45, 0.07304, 0.45, 0.08394, 0.4127, 0.2726, 0.272, 0.2726, 0.3755, 0.1728, 0.3755, 0.1728, 0.272, 0.2617, 0.4127, 0.2726, 0.45, 0.1728, 0.45, 0.1728, 0.4127, 0.7642, 0.272, 0.7642, 0.3755, 0.6912, 0.3755, 0.6912, 0.272, 0.7752, 0.4127, 0.7642, 0.45, 0.6912, 0.45, 0.7101, 0.4127, 0.864, 0.272, 0.864, 0.3755, 0.7642, 0.3755, 0.7642, 0.272, 0.864, 0.4127, 0.864, 0.45, 0.7642, 0.45, 0.7752, 0.4127, 0.864, 0.3755, 0.864, 0.4127, 0.7752, 0.4127, 0.7642, 0.3755, 0.7642, 0.3755, 0.7752, 0.4127, 0.7101, 0.4127, 0.6912, 0.3755, 0.2726, 0.3755, 0.2617, 0.4127, 0.1728, 0.4127, 0.1728, 0.3755, 0.1728, 0.3755, 0.1728, 0.4127, 0.08394, 0.4127, 0.07304, 0.3755, 0.6912, 0.3755, 0.6723, 0.4127, 0.6073, 0.4127, 0.6182, 0.3755, 0.6182, 0.3755, 0.6073, 0.4127, 0.5184, 0.4127, 0.5184, 0.3755, 0.5184, 0.3755, 0.5184, 0.4127, 0.4295, 0.4127, 0.4186, 0.3755, 0.4186, 0.3755, 0.4295, 0.4127, 0.3645, 0.4127, 0.3456, 0.3755, 0.2726, 0.6571, 0.2617, 0.6943, 0.1728, 0.6943, 0.1728, 0.6571, 0.1728, 0.6571, 0.1728, 0.6943, 0.08394, 0.6943, 0.07304, 0.6571, 0.9638, 0.3755, 0.9529, 0.4127, 0.864, 0.4127, 0.864, 0.3755, 0.07304, 0.6571, 0.08394, 0.6943, 0.01889, 0.6943, 1.189e-08, 0.6571])
me_cylinder_001.use_remesh_preserve_volume = False
me_cylinder_001.use_remesh_preserve_attributes = False
me_cylinder_001.use_mirror_vertex_groups = False
me_cylinder_001.update()

# ---- objects
ob_cart = bpy.data.objects.new('Cart', me_cube)
ob_handle = bpy.data.objects.new('Handle', me_cube_003)
ob_cartbase = bpy.data.objects.new('CartBase', me_cube_011)
ob_wheel_001 = bpy.data.objects.new('Wheel.001', me_cylinder_003)
ob_wheel_003 = bpy.data.objects.new('Wheel.003', me_cylinder_005)
ob_wheel_002 = bpy.data.objects.new('Wheel.002', me_cylinder_004)
ob_wheel = bpy.data.objects.new('Wheel', me_cylinder_001)

# ---- transforms, parenting, visibility, modifiers, constraints
ob_cart.location = (0.0, 0.0, 1.521)
ob_cart.lock_rotations_4d = False
ob_cart.empty_display_type = 'ARROWS'
ob_cart.lineart.crease_threshold = 0.0
ob_handle.parent = ob_cart
ob_handle.matrix_parent_inverse = Matrix(((1.0, 0.0, 0.0, -0.0), (0.0, 1.0, 0.0, -0.0), (0.0, 0.0, 1.0, -1.251), (0.0, 0.0, 0.0, 1.0)))
ob_handle.location = (0.008871, -1.89, 2.293)
ob_handle.lineart.crease_threshold = 0.0
ob_cartbase.parent = ob_cart
ob_cartbase.matrix_parent_inverse = Matrix(((1.0, 0.0, 0.0, -0.0), (0.0, 1.0, 0.0, -0.0), (0.0, 0.0, 1.0, -1.251), (0.0, 0.0, 0.0, 1.0)))
ob_cartbase.location = (-0.989, 0.3063, 0.6476)
ob_cartbase.lineart.crease_threshold = 0.0
ob_wheel_001.parent = ob_cartbase
ob_wheel_001.matrix_parent_inverse = Matrix(((1.0, 0.0, 0.0, 0.989), (0.0, 1.0, 0.0, -0.3063), (0.0, 0.0, 1.0, -0.6476), (0.0, 0.0, 0.0, 1.0)))
ob_wheel_001.location = (-0.8941, -1.708, -0.02716)
ob_wheel_001.lineart.crease_threshold = 0.0
ob_wheel_003.parent = ob_cartbase
ob_wheel_003.matrix_parent_inverse = Matrix(((1.0, 0.0, 0.0, 0.989), (0.0, 1.0, 0.0, -0.3063), (0.0, 0.0, 1.0, -0.6476), (0.0, 0.0, 0.0, 1.0)))
ob_wheel_003.location = (0.8693, 0.1352, -0.02716)
ob_wheel_003.lineart.crease_threshold = 0.0
ob_wheel_002.parent = ob_cartbase
ob_wheel_002.matrix_parent_inverse = Matrix(((1.0, 0.0, 0.0, 0.989), (0.0, 1.0, 0.0, -0.3063), (0.0, 0.0, 1.0, -0.6476), (0.0, 0.0, 0.0, 1.0)))
ob_wheel_002.location = (-0.8941, 0.1352, -0.02716)
ob_wheel_002.lineart.crease_threshold = 0.0
ob_wheel.parent = ob_cartbase
ob_wheel.matrix_parent_inverse = Matrix(((1.0, 0.0, 0.0, 0.989), (0.0, 1.0, 0.0, -0.3063), (0.0, 0.0, 1.0, -0.6476), (0.0, 0.0, 0.0, 1.0)))
ob_wheel.location = (0.8877, -1.708, -0.02716)
ob_wheel.lineart.crease_threshold = 0.0

# ---- collection membership
col_collection_1.objects.link(ob_cart)
col_collection_1.objects.link(ob_handle)
col_collection_1.objects.link(ob_cartbase)
col_collection_1.objects.link(ob_wheel_001)
col_collection_1.objects.link(ob_wheel_003)
col_collection_1.objects.link(ob_wheel_002)
col_collection_1.objects.link(ob_wheel)

# ---- scene / render settings (as saved in the file)
scene.frame_start = 1; scene.frame_end = 250; scene.frame_set(1)
scene.render.engine = 'BLENDER_EEVEE_NEXT'
scene.render.resolution_percentage = 50
scene.render.dither_intensity = 0.0
scene.cycles.use_denoising = False
scene.cycles.samples = 10
scene.cycles.sampling_pattern = 'TABULATED_SOBOL'
scene.cycles.light_sampling_threshold = 0.0
scene.cycles.use_adaptive_sampling = False
scene.cycles.use_light_tree = False
scene.cycles.blur_glossy = 0.0
scene.cycles.pixel_filter_type = 'GAUSSIAN'
scene.cycles.sample_clamp_indirect = 0.0
scene.view_settings.view_transform = 'Standard'
bpy.context.view_layer.update()

# ---- added for rendering (the .blend has no active camera and no usable light): camera, sun
cam_auto = bpy.data.cameras.new('AutoCamera')
cam_auto.lens = 50.0
cam_auto.sensor_width = 36.0
cam_auto.clip_end = 1000.0
ob_auto_camera = bpy.data.objects.new('AutoCamera', cam_auto)
scene.collection.objects.link(ob_auto_camera)
ob_auto_camera.location = (4.66087, -6.33937, 5.19761)
ob_auto_camera.rotation_euler = (1.09748, -7.21219e-08, 0.694738)
scene.camera = ob_auto_camera
light_auto_sun = bpy.data.lights.new('AutoSun', 'SUN')
light_auto_sun.energy = 3.0
light_auto_sun.angle = 0.0523599
ob_auto_sun = bpy.data.objects.new('AutoSun', light_auto_sun)
scene.collection.objects.link(ob_auto_sun)
ob_auto_sun.rotation_euler = (0.872665, 0.174533, 0.523599)
bpy.context.view_layer.update()
